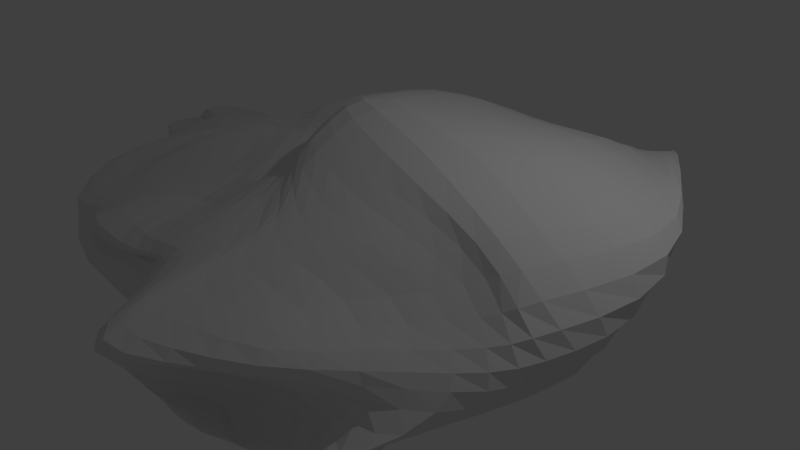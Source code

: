 # Source: Cloud3.blend  (saved by Blender 2.68.0; exported with 4.5.12 LTS)
import bpy
from mathutils import Matrix  # noqa: F401  (used for matrix-valued properties, if any)

bpy.ops.wm.read_factory_settings(use_empty=True)
scene = bpy.context.scene
scene.name = 'Scene'

# ---- collections
col_collection_1 = bpy.data.collections.new('Collection 1'); scene.collection.children.link(col_collection_1)

# ---- materials (node trees are filled in below, after node groups)
mat_material = bpy.data.materials.new('Material')
mat_material.alpha_threshold = 0.0
mat_material.use_transparent_shadow = False
mat_material.roughness = 0.5
mat_material.line_color = (0.0, 0.0, 0.0, 1.0)

# ---- material node trees

# ---- world
world_world = bpy.data.worlds.new('World'); scene.world = world_world
world_world.color = (0.05088, 0.05088, 0.05088)
world_world.use_sun_shadow = False
world_world.sun_shadow_jitter_overblur = 0.0
world_world.cycles.sampling_method = 'MANUAL'
world_world.cycles.sample_map_resolution = 256

# ---- cameras
cam_camera = bpy.data.cameras.new('Camera')
cam_camera.clip_end = 100.0
cam_camera.lens = 35.0
cam_camera.sensor_width = 32.0
cam_camera.sensor_height = 18.0
cam_camera.ortho_scale = 7.314
cam_camera.dof.focus_distance = 0.0
cam_camera.dof.aperture_fstop = 128.0

# ---- lights
light_lamp = bpy.data.lights.new('Lamp', 'POINT')
light_lamp.transmission_factor = 0.0
light_lamp.cutoff_distance = 30.0
light_lamp.energy = 100.0
light_lamp.shadow_buffer_clip_start = 1.001
light_lamp.shadow_soft_size = 0.1
light_lamp.shadow_maximum_resolution = 0.006
light_lamp.use_absolute_resolution = True
light_lamp.cycles.use_multiple_importance_sampling = False

# ---- meshes
me_cube = bpy.data.meshes.new('Cube')
me_cube.from_pydata([(0.7333, 1.667, -0.4076), (1.43, -0.6804, -0.3469), (-1.406, -1.229, -0.235), (-0.6606, 1.991, -0.4115), (1.27, 1.03, 0.4109), (1.395, -1.228, 0.6554), (-1.411, -0.9452, 0.4924), (-0.6896, 0.8666, 0.3223), (0.9734, -0.1746, -0.5196), (0.1896, 2.291, -0.4628), (1.146, 2.189, -0.05672), (0.3303, -0.6948, -0.227), (0.7295, -1.327, 0.05115), (-1.095, -0.5253, -0.3303), (-1.419, -1.023, 0.01053), (-1.0, 1.911, 0.0408), (1.593, -0.4293, 0.366), (0.2379, 1.437, 0.5055), (-0.6738, -1.844, 0.7383), (-1.027, -0.09177, 0.5813), (-0.43, -0.7453, -0.4284), (-0.01829, 0.03005, 1.034), (1.121, -0.718, -0.072), (-0.6805, -1.601, 0.1935), (-1.255, 0.3889, 0.2042), (0.001916, 2.474, 0.1259), (1.265, -0.4521, -0.4458), (-0.1249, 2.103, -0.3912), (0.8229, 1.237, 0.1191), (-0.6513, -1.03, -0.2503), (0.9171, -1.404, 0.3625), (-0.9536, 1.022, -0.4553), (-1.481, -1.056, 0.3118), (-0.9896, 1.611, 0.1402), (1.663, -0.8435, 0.4836), (-0.06249, 0.9071, 0.553), (-0.9022, -1.516, 0.5934), (-0.7955, 0.5148, 0.4457), (1.03, 1.209, -0.4832), (0.7462, 2.088, -0.4888), (1.247, 2.114, -0.282), (1.081, -0.9426, -0.3058), (1.142, -0.6563, -0.1073), (-1.434, -0.944, -0.3165), (-1.483, -1.16, -0.0717), (-0.8594, 2.311, -0.1411), (1.648, 0.1076, 0.3626), (0.6879, 1.183, 0.4068), (0.3684, -1.886, 0.7117), (-1.418, -0.3598, 0.5007), (-0.9158, -0.7299, -0.4989), (0.07118, -0.2647, -0.3182), (-0.04195, 0.5355, -0.5454), (0.06791, -0.9096, -0.4515), (-0.3374, -0.9597, 0.93), (0.2589, 0.4548, 0.7995), (0.8577, -0.4648, 0.8283), (-0.4813, 0.06964, 0.8011), (0.9186, -1.031, -0.02376), (1.438, 0.5218, -0.1126), (0.9746, -0.3174, -0.2952), (1.628, -0.6991, 0.2241), (-1.617, -1.384, 0.1473), (0.08027, -1.339, 0.1324), (0.1771, -0.875, -0.004178), (-0.5897, -1.987, 0.3993), (-1.087, 1.452, 0.05641), (-1.807, -0.324, 0.09483), (-1.193, -0.1592, -0.04664), (-1.395, 0.1875, 0.3702), (-0.5965, 2.415, 0.1181), (0.5801, 2.351, 0.1417), (-0.02377, 1.936, 0.2805), (0.505, 3.407, -0.156), (-0.8304, -0.897, -0.4698), (-0.7625, -0.6463, 0.7198), (1.378, -1.264, 0.2762), (-1.201, -1.74, 0.388), (-1.309, 0.9502, 0.1927), (-0.4051, 2.377, -0.01394), (-0.4125, 0.7856, -0.5871), (0.4731, 0.9114, -0.4665), (0.5898, -0.7869, -0.4642), (0.7984, -1.327, 0.7657), (0.9156, 0.2886, 0.8014), (-0.001023, 0.4429, 0.6683), (1.082, -0.4488, -0.2018), (1.219, 0.6543, -0.3353), (1.497, 0.1602, 0.154), (-1.007, -1.118, -0.01345), (0.7949, -0.8633, -0.05661), (0.1421, -1.653, 0.4197), (-1.162, 1.727, -0.2874), (-1.549, -0.8254, -0.03227), (-1.975, -0.2575, 0.3442), (-0.4427, 1.764, 0.3016), (0.264, 1.99, 0.1508), (1.101, 3.186, -0.2163), (1.376, -0.5605, -0.3955), (-0.4497, 1.986, -0.4294), (1.041, 1.063, 0.2619), (-1.137, -1.227, -0.2514), (1.167, -1.259, 0.5285), (-0.7877, 1.754, -0.4917), (-1.571, -1.018, 0.4339), (-0.84, 1.388, 0.2318), (1.553, -1.101, 0.5839), (-0.3937, 0.7993, 0.4576), (-1.131, -1.19, 0.5212), (-0.7393, 0.7037, 0.3662), (0.8482, 1.474, -0.4516), (0.7513, 2.007, -0.4385), (0.9947, 1.884, -0.3471), (1.324, -0.819, -0.3382), (1.381, -0.5949, -0.2431), (-1.47, -1.069, -0.2805), (-1.439, -1.219, -0.1529), (-0.7746, 2.181, -0.2553), (1.538, 0.7321, 0.404), (1.048, 0.9984, 0.4246), (0.9179, -1.546, 0.7188), (-1.428, -0.6226, 0.4927), (-1.072, -0.6518, -0.4515), (0.5985, -0.1539, -0.427), (0.01369, 1.39, -0.5453), (-0.254, -0.9531, -0.4253), (-0.538, -1.476, 0.8497), (0.2407, 0.8148, 0.6928), (1.374, -0.4768, 0.5883), (-0.2528, 0.07648, 0.9406), (0.8673, -1.231, 0.01589), (1.329, 1.446, -0.101), (1.023, -0.1969, -0.4333), (1.318, -0.754, 0.08478), (-1.538, -1.282, 0.06728), (0.3939, -1.304, 0.08209), (0.2773, -0.7096, -0.06562), (-0.7031, -1.829, 0.2994), (-1.051, 1.671, 0.02837), (-1.633, -0.6353, 0.02516), (-1.2, -0.3453, -0.1676), (-1.327, 0.3611, 0.2714), (-0.8129, 2.249, 0.08039), (0.8857, 2.397, 0.04735), (0.1322, 1.714, 0.3534), (0.2729, 2.93, -0.009479), (1.048, -0.3284, -0.4816), (0.03584, 2.339, -0.4005), (0.8975, 1.737, 0.03385), (-0.1015, -0.7473, -0.2361), (0.7708, -1.494, 0.1863), (-1.093, 0.1115, -0.3716), (-1.374, -1.003, 0.1467), (-1.0, 1.757, 0.08825), (1.666, -0.6601, 0.4019), (0.09823, 1.131, 0.544), (-0.7889, -1.723, 0.6766), (-0.9276, 0.2127, 0.5453), (1.08, 0.5038, -0.5089), (0.5001, 2.152, -0.5032), (1.287, 2.275, -0.1676), (0.7412, -0.8731, -0.2647), (0.8785, -0.9911, -0.0175), (-1.234, -0.8285, -0.3276), (-1.486, -1.085, -0.03393), (-0.9505, 2.261, -0.03752), (1.626, -0.1678, 0.3567), (0.3781, 1.438, 0.4476), (-0.1948, -1.974, 0.7314), (-1.259, -0.2435, 0.5521), (-0.6485, -0.7775, -0.4764), (-0.2814, -0.5409, -0.3548), (-0.2308, -0.2844, -0.483), (0.2775, -0.7699, -0.3861), (-0.165, -0.4147, 1.011), (0.1752, 0.2689, 0.9296), (0.2927, -0.2174, 0.9878), (-0.699, -0.02703, 0.6788), (1.014, -0.9023, -0.03989), (1.343, -0.2878, -0.1097), (1.034, -0.5241, -0.1797), (1.712, -0.5785, 0.2731), (-1.201, -1.515, 0.1811), (-0.2568, -1.485, 0.1768), (-0.2302, -1.255, 0.03971), (-0.6504, -2.015, 0.5626), (-1.162, 0.9015, 0.1726), (-1.568, -0.02562, 0.159), (-1.219, 0.1887, 0.09965), (-1.314, 0.0119, 0.4864), (-0.3177, 2.446, 0.1237), (0.2912, 2.435, 0.1481), (-0.0664, 2.302, 0.2239), (0.4099, 2.888, -0.3053), (-1.236, -0.9516, -0.4065), (-0.3043, -0.8364, -0.4808), (-0.9381, -0.9033, -0.478), (-0.691, -0.9104, -0.3971), (-0.8032, -1.119, 0.6739), (-0.6475, -0.2421, 0.7641), (-0.5189, -0.7764, 0.842), (-1.032, -0.4914, 0.6117), (1.14, -1.381, 0.3224), (1.549, -1.05, 0.2464), (1.044, -1.205, 0.124), (1.652, -1.053, 0.3905), (-1.329, -1.443, 0.3446), (-0.9173, -1.906, 0.3929), (-1.49, -1.579, 0.2408), (-1.076, -1.715, 0.5072), (-1.217, 1.471, 0.1406), (-1.302, 0.4868, 0.2943), (-1.179, 1.334, 0.1228), (-1.192, 0.6892, 0.3273), (-0.6959, 2.327, -0.05566), (0.05361, 2.77, -0.07123), (-0.5186, 2.405, 0.05154), (-0.2385, 2.346, -0.1492), (-0.7265, 0.8013, -0.5453), (-0.1863, 0.7094, -0.5735), (-0.2256, 1.628, -0.5684), (-0.6707, -0.1304, -0.5445), (0.156, 0.6092, -0.4934), (0.8216, 1.242, -0.481), (0.6453, 1.529, -0.5464), (0.1865, 0.2216, -0.3537), (0.324, -0.9492, -0.4545), (0.9895, -0.593, -0.4771), (0.2467, -0.5691, -0.3851), (0.8804, -0.886, -0.4172), (0.5517, -1.669, 0.7581), (0.8685, -0.9404, 0.8067), (1.362, -1.044, 0.6164), (0.121, -1.301, 0.8906), (0.918, -0.06315, 0.8381), (0.7987, 0.6865, 0.6707), (1.414, 0.1414, 0.5819), (0.5144, 0.4143, 0.8694), (-0.2196, 0.2763, 0.7624), (-0.02023, 0.6708, 0.6138), (0.1277, 0.4802, 0.7269), (-0.3407, 0.4382, 0.5779), (1.146, -0.5673, -0.1604), (1.034, -0.4074, -0.2552), (1.239, -0.34, -0.331), (1.008, -0.7456, -0.1124), (1.062, -0.004222, -0.314), (1.251, 1.435, -0.3298), (1.158, 0.9898, -0.4313), (1.338, 0.5432, -0.2146), (1.677, -0.2681, 0.197), (1.186, 0.8036, 0.1423), (1.445, 0.2338, 0.02611), (1.602, 0.1135, 0.2364), (-1.318, -1.216, -0.05802), (-0.4463, -0.9657, 0.01696), (-0.7571, -1.099, -0.1008), (-1.373, -1.229, 0.06063), (0.5543, -0.8746, -0.03649), (1.014, -0.7596, -0.06238), (1.088, -0.8965, -0.1839), (0.3492, -1.053, 0.05783), (-0.2685, -1.896, 0.4272), (0.5765, -1.458, 0.3769), (0.05917, -1.529, 0.265), (0.2442, -1.821, 0.5672), (-0.992, 2.147, -0.2556), (-1.206, 0.8644, -0.1878), (-1.075, 1.387, -0.3883), (-1.194, 1.503, -0.07236), (-1.344, -0.5929, 0.0009833), (-1.583, -1.005, -0.06573), (-1.501, -0.8728, -0.1832), (-1.729, -0.6092, 0.04791), (-1.731, -0.05116, 0.3647), (-1.775, -0.6127, 0.3223), (-1.895, -0.1812, 0.213), (-1.823, -0.293, 0.4246), (-0.6855, 1.682, 0.2174), (-0.2231, 1.827, 0.313), (-0.171, 1.466, 0.4497), (-0.5753, 1.995, 0.1885), (0.1351, 2.131, 0.2095), (0.4821, 1.723, 0.1272), (0.4583, 1.523, 0.1902), (0.3318, 2.173, 0.1666), (0.8394, 3.342, -0.192), (1.258, 2.82, -0.2359), (0.9212, 3.19, 0.01451), (0.9828, 2.498, -0.3667), (-1.196, -1.038, -0.3488), (-1.054, -0.8201, 0.5746), (1.449, -1.194, 0.4675), (-1.304, -1.377, 0.4583), (-1.076, 1.213, 0.2557), (-0.5737, 2.206, -0.1881), (-0.9472, -0.06118, -0.4864), (-0.1416, -0.1071, -0.4004), (0.5799, -0.9143, -0.3972), (-0.07918, -1.69, 0.837), (0.4723, 0.1234, 0.9487), (-0.5108, 0.2459, 0.6502), (0.9921, -0.8959, -0.06642), (1.185, -0.1575, -0.203), (1.732, -0.2363, 0.2569), (-1.469, -1.198, 0.007627), (0.1399, -1.121, 0.04962), (-0.2427, -2.033, 0.5599), (-1.074, 1.837, -0.06958), (-1.443, -0.2688, 0.1188), (-1.591, -0.1477, 0.4693), (-0.7833, 1.871, 0.1359), (0.1514, 2.262, 0.2067), (0.7442, 3.07, -0.3694), (-1.157, -0.8964, -0.4357), (-0.5804, -0.9273, -0.4594), (-0.09768, -0.7294, -0.4133), (-0.6173, -1.323, 0.7747), (-0.4084, -0.2749, 0.9011), (-0.8997, -0.2632, 0.6557), (0.9261, -1.407, 0.1551), (1.19, -1.011, 0.1115), (1.727, -0.8725, 0.3135), (-1.458, -1.392, 0.1835), (-1.111, -1.718, 0.2683), (-0.8987, -1.917, 0.5464), (-1.133, 1.574, 0.07967), (-1.186, 0.7377, 0.2294), (-1.263, 0.3051, 0.428), (-0.7648, 2.338, 0.01559), (-0.1416, 2.561, 0.0191), (0.09602, 2.695, -0.2006), (-0.5394, 1.601, -0.5743), (-0.1091, 1.58, -0.5443), (-0.3649, -0.2258, -0.5272), (0.3169, 1.36, -0.5521), (0.7623, 1.562, -0.507), (0.7483, 0.5567, -0.4323), (-0.04223, -0.8396, -0.3962), (0.679, -0.3928, -0.4537), (1.21, -0.7136, -0.4258), (1.115, -1.372, 0.6963), (1.45, -0.785, 0.5871), (0.2091, -0.7802, 0.9598), (1.381, -0.15, 0.5881), (1.311, 0.5033, 0.5577), (0.4191, 0.8669, 0.7183), (-0.01843, 0.2901, 0.8645), (0.1165, 0.7559, 0.6468), (-0.3555, 0.5977, 0.5215), (1.331, -0.4629, -0.2896), (1.113, -0.2747, -0.3822), (1.023, -0.6712, -0.1494), (1.1, 0.1562, -0.4393), (1.096, 1.4, -0.3991), (1.329, 1.43, -0.2144), (1.481, -0.3259, 0.05063), (1.217, 1.183, 0.02261), (1.374, 0.7745, 0.2573), (-1.161, -1.272, -0.1405), (-0.2551, -0.8126, -0.0537), (-0.8633, -1.283, 0.05837), (0.7433, -0.8567, -0.1295), (1.302, -0.7466, -0.2097), (0.6086, -1.032, 0.03413), (-0.3425, -1.722, 0.3132), (0.4519, -1.466, 0.2068), (0.7199, -1.487, 0.5567), (-0.8959, 2.012, -0.3836), (-1.23, 0.4502, -0.2626), (-1.232, 1.052, 0.01004), (-1.309, -0.7082, -0.1626), (-1.552, -1.045, -0.1742), (-1.667, -0.8656, -0.0256), (-1.696, 0.03905, 0.2348), (-1.632, -0.5048, 0.1747), (-1.76, -0.6135, 0.4175), (-0.4686, 1.371, 0.3426), (-0.01694, 1.63, 0.4357), (-0.3207, 2.235, 0.215), (0.266, 1.766, 0.2463), (0.7225, 1.194, 0.2261), (0.5527, 2.005, 0.09776), (0.6057, 2.949, 0.01829), (1.201, 3.003, -0.07143), (1.025, 2.15, -0.3317), (1.41, -0.6272, -0.3688), (-0.5805, 1.984, -0.4248), (1.18, 1.05, 0.3479), (-1.306, -1.245, -0.2436), (1.318, -1.224, 0.6043), (-0.7138, 1.906, -0.4576), (-1.506, -0.979, 0.4706), (-0.7513, 1.198, 0.2805), (1.485, -1.182, 0.6309), (-0.5705, 0.8316, 0.3785), (-1.285, -1.045, 0.503), (-0.719, 0.8044, 0.3373), (0.7616, 1.563, -0.4293), (0.7248, 1.889, -0.4186), (0.8346, 1.695, -0.3782), (1.399, -0.7415, -0.347), (1.428, -0.6436, -0.3072), (-1.442, -1.161, -0.2559), (-1.423, -1.233, -0.2002), (-0.7088, 2.073, -0.3392), (1.402, 0.9597, 0.4185), (1.184, 1.026, 0.4257), (1.211, -1.35, 0.6934), (-1.419, -0.802, 0.4945), (-1.083, -0.5989, -0.4007), (0.8257, -0.1607, -0.4936), (0.08306, 1.768, -0.5162), (-0.3885, -0.8816, -0.4182), (-0.6197, -1.682, 0.8027), (0.2418, 1.04, 0.6062), (1.512, -0.4389, 0.4644), (-0.1317, 0.06604, 0.9999), (0.8252, -1.301, 0.03545), (1.245, 1.905, -0.0858), (1.031, -0.1825, -0.4935), (1.193, -0.7558, 0.0004454), (-1.44, -1.181, 0.03113), (0.5736, -1.32, 0.06501), (0.3047, -0.6887, -0.1385), (-0.7404, -1.724, 0.2572), (-1.041, 1.773, 0.0328), (-1.496, -0.8279, 0.008237), (-1.145, -0.4327, -0.246), (-1.284, 0.3988, 0.2374), (-0.9182, 2.03, 0.05738), (1.024, 2.334, -0.01056), (0.2029, 1.612, 0.417), (0.1153, 2.725, 0.06016), (0.9748, -0.2664, -0.5026), (0.09664, 2.332, -0.4302), (1.019, 2.04, -0.009367), (0.1248, -0.6784, -0.227), (0.7259, -1.445, 0.1092), (-1.092, -0.249, -0.3453), (-1.384, -1.002, 0.06828), (-0.9998, 1.822, 0.06701), (1.623, -0.5586, 0.3784), (0.1673, 1.345, 0.528), (-0.7581, -1.783, 0.7134), (-0.9701, 0.04963, 0.5727), (1.029, 0.02093, -0.5206), (0.3304, 2.224, -0.4888), (1.24, 2.213, -0.1086), (0.5366, -0.7762, -0.2424), (0.7838, -1.171, 0.01288), (-1.141, -0.7163, -0.3265), (-1.458, -1.053, -0.02006), (-0.9851, 2.146, 0.006499), (1.598, -0.2928, 0.3597), (0.3014, 1.47, 0.4771), (-0.477, -1.917, 0.7432), (-1.131, -0.1875, 0.5734), (-0.5239, -0.7787, -0.4543), (-0.3643, -0.6645, -0.3944), (-0.3606, -0.5419, -0.4513), (0.3268, -0.7223, -0.3141), (-0.09734, -0.1678, 1.036), (0.07889, 0.1714, 0.9958), (0.1104, -0.06687, 1.03), (-0.8549, -0.07603, 0.627), (1.056, -0.8363, -0.0516), (1.227, -0.5264, -0.09451), (1.078, -0.6345, -0.1295), (1.659, -0.4849, 0.3039), (-0.9303, -1.578, 0.1896), (-0.4566, -1.565, 0.1888), (-0.4941, -1.445, 0.11), (-0.6844, -1.958, 0.6543), (-1.192, 0.6172, 0.2044), (-1.386, 0.1675, 0.185), (-1.24, 0.321, 0.1599), (-1.188, -0.05796, 0.5362), (-0.1578, 2.441, 0.1231), (0.1519, 2.463, 0.1351), (-0.05288, 2.372, 0.1821), (0.3038, 2.568, -0.3866), (-1.357, -0.9606, -0.3644), (-0.09648, -0.8568, -0.4661), (-0.9515, -0.861, -0.4839), (-0.7561, -0.8899, -0.4452), (-0.8323, -1.338, 0.6361), (-0.5723, -0.0748, 0.7883), (-0.4386, -0.84, 0.8984), (-0.8904, -0.5648, 0.6657), (1.033, -1.401, 0.3465), (1.589, -0.892, 0.2349), (0.9403, -1.13, 0.0448), (1.538, -1.196, 0.3391), (-1.389, -1.26, 0.3226), (-0.7497, -1.959, 0.3923), (-1.598, -1.474, 0.1895), (-1.126, -1.749, 0.4556), (-1.119, 1.553, 0.1324), (-1.32, 0.3271, 0.3423), (-1.109, 1.401, 0.09357), (-1.295, 0.8274, 0.2571), (-0.7892, 2.326, -0.09424), (0.2937, 2.95, -0.1178), (-0.5674, 2.421, 0.08317), (-0.3297, 2.379, -0.06734), (-0.8552, 0.8466, -0.5017), (-0.1123, 0.5947, -0.5617), (-0.156, 1.85, -0.4998), (-0.5309, 0.2343, -0.567), (0.0429, 0.54, -0.5205), (0.9411, 1.244, -0.4883), (0.6842, 1.876, -0.5345), (0.3261, 0.6104, -0.4049), (0.2044, -0.9532, -0.4483), (1.161, -0.5201, -0.472), (0.126, -0.4298, -0.3392), (0.7476, -0.8454, -0.4549), (0.4449, -1.807, 0.7479), (0.8584, -0.7037, 0.8206), (1.547, -0.905, 0.5436), (0.4526, -1.373, 0.8343), (0.8823, -0.2485, 0.835), (0.742, 0.8501, 0.5485), (1.579, 0.1072, 0.4638), (0.6919, 0.3609, 0.8603), (-0.3629, 0.1866, 0.7938), (-0.04753, 0.787, 0.5881), (0.1799, 0.4698, 0.7603), (-0.1443, 0.4278, 0.6315), (1.157, -0.6162, -0.1356), (0.9974, -0.3847, -0.2792), (1.287, -0.3829, -0.3963), (1.041, -0.5865, -0.1518), (0.996, -0.1959, -0.305), (1.242, 1.894, -0.3089), (1.105, 1.104, -0.4631), (1.269, 0.5679, -0.273), (1.67, -0.4848, 0.2133), (1.007, 1.029, 0.1299), (1.445, 0.4174, -0.04746), (1.55, 0.112, 0.1981), (-1.409, -1.207, -0.06784), (-0.1185, -0.9099, 0.0103), (-0.6871, -1.075, -0.169), (-1.184, -1.159, 0.02164), (0.3986, -0.8667, -0.02082), (1.096, -0.702, -0.0804), (1.12, -0.9334, -0.2455), (0.5689, -0.9293, 0.007607), (-0.4354, -1.969, 0.4134), (0.7662, -1.416, 0.3686), (0.04548, -1.449, 0.1905), (0.1895, -1.731, 0.4924), (-0.9203, 2.253, -0.199), (-1.189, 0.2418, -0.1132), (-1.027, 1.18, -0.417), (-1.201, 1.586, -0.1815), (-1.245, -0.4212, -0.007899), (-1.544, -1.087, -0.07149), (-1.478, -0.9061, -0.2573), (-1.633, -0.7425, 0.01907), (-1.54, 0.05994, 0.374), (-1.612, -0.8338, 0.313), (-1.839, -0.2244, 0.1462), (-1.938, -0.2863, 0.3908), (-0.8373, 1.65, 0.1703), (-0.1199, 1.847, 0.3024), (-0.09, 1.121, 0.5075), (-0.5299, 1.86, 0.2364), (0.06289, 2.087, 0.247), (0.6426, 1.547, 0.1197), (0.5968, 1.331, 0.2783), (0.2732, 2.094, 0.1611), (0.6843, 3.428, -0.1783), (1.264, 2.401, -0.2556), (0.7563, 2.675, 0.09756), (1.076, 3.001, -0.3037), (1.333, -0.5048, -0.4223), (-0.2801, 2.002, -0.4136), (0.9053, 1.093, 0.1821), (-0.9149, -1.155, -0.2536), (1.023, -1.326, 0.4474), (-0.8631, 1.468, -0.4892), (-1.553, -1.05, 0.3811), (-0.931, 1.519, 0.1824), (1.614, -0.9759, 0.5327), (-0.2094, 0.841, 0.5215), (-1.0, -1.358, 0.5528), (-0.7565, 0.6246, 0.4011), (0.9484, 1.354, -0.4692), (0.7714, 2.048, -0.4643), (1.142, 2.035, -0.319), (1.215, -0.8945, -0.3234), (1.279, -0.587, -0.1721), (-1.473, -0.9958, -0.3017), (-1.461, -1.194, -0.1075), (-0.8224, 2.27, -0.1911), (1.62, 0.3394, 0.3797), (0.8808, 1.064, 0.4122), (0.6304, -1.738, 0.719), (-1.433, -0.4686, 0.4918), (-1.018, -0.6938, -0.4847), (0.3298, -0.1817, -0.3564), (-0.01363, 0.8749, -0.5554), (-0.08504, -0.9591, -0.4431), (-0.4412, -1.23, 0.8893), (0.2504, 0.6189, 0.7517), (1.151, -0.4952, 0.7153), (-0.3751, 0.08232, 0.8708), (0.8879, -1.13, -0.00563), (1.399, 1.037, -0.1084), (0.9917, -0.2401, -0.363), (1.48, -0.7303, 0.1655), (-1.63, -1.339, 0.1106), (0.2301, -1.307, 0.1053), (0.2488, -0.7659, -0.02123), (-0.6324, -1.92, 0.3412), (-1.059, 1.569, 0.03054), (-1.761, -0.468, 0.0572), (-1.212, -0.2677, -0.1062), (-1.37, 0.2853, 0.3156), (-0.7072, 2.336, 0.1027), (0.7356, 2.437, 0.1035), (0.04612, 1.791, 0.311), (0.4239, 3.333, -0.08212), (1.16, -0.3911, -0.4644), (-0.02524, 2.283, -0.385), (0.8226, 1.537, 0.07301), (-0.3672, -0.8799, -0.2441), (0.8386, -1.47, 0.2737), (-1.046, 0.6213, -0.4102), (-1.41, -1.031, 0.2313), (-1.005, 1.685, 0.1101), (1.683, -0.7426, 0.4384), (0.0308, 1.022, 0.5555), (-0.8314, -1.639, 0.6355), (-0.8629, 0.3725, 0.4991), (1.079, 0.9524, -0.4955), (0.6526, 2.094, -0.5035), (1.293, 2.242, -0.2291), (0.9247, -0.937, -0.2863), (1.003, -0.8038, -0.05513), (-1.346, -0.895, -0.325), (-1.494, -1.121, -0.04806), (-0.9037, 2.299, -0.08954), (1.647, -0.04513, 0.3566), (0.5069, 1.327, 0.4204), (0.09864, -1.97, 0.7166), (-1.362, -0.2909, 0.5235), (-0.7852, -0.7583, -0.4941), (-0.1376, -0.3963, -0.3226), (-0.1127, 0.0325, -0.5177), (0.1884, -0.8363, -0.4338), (-0.2418, -0.6843, 0.9724), (0.2393, 0.3482, 0.8586), (0.5522, -0.3674, 0.9194), (-0.5788, 0.02887, 0.7372), (0.9662, -0.9567, -0.03385), (1.422, -0.003674, -0.1143), (0.992, -0.4147, -0.2336), (1.71, -0.6544, 0.2549), (-1.456, -1.443, 0.1692), (-0.07792, -1.4, 0.1576), (0.01646, -1.049, 0.006126), (-0.6026, -2.021, 0.4752), (-1.127, 1.269, 0.1126), (-1.733, -0.1847, 0.1295), (-1.193, 0.00692, 0.026), (-1.382, 0.09348, 0.4297), (-0.4672, 2.44, 0.1237), (0.4313, 2.381, 0.1544), (-0.05872, 2.157, 0.2542), (0.4901, 3.287, -0.2295), (-1.061, -0.9285, -0.4425), (-0.5606, -0.8592, -0.4834), (-0.8946, -0.9076, -0.4766), (-0.6528, -0.9658, -0.3298), (-0.7893, -0.8806, 0.7012), (-0.7131, -0.4317, 0.7389), (-0.6314, -0.7215, 0.7782), (-1.208, -0.4245, 0.555), (1.258, -1.334, 0.2977), (1.48, -1.172, 0.2593), (1.203, -1.256, 0.203), (1.699, -0.9046, 0.4356), (-1.278, -1.607, 0.3702), (-1.076, -1.836, 0.3939), (-1.335, -1.68, 0.3105), (-0.9982, -1.639, 0.5506), (-1.28, 1.312, 0.1599), (-1.309, 0.6751, 0.24), (-1.257, 1.181, 0.1502), (-1.014, 0.5889, 0.3883), (-0.5715, 2.343, -0.02509), (-0.1911, 2.505, -0.03159), (-0.4644, 2.392, 0.02223), (-0.158, 2.357, -0.2634), (-0.5697, 0.8124, -0.5755), (-0.2828, 0.7579, -0.5839), (-0.3124, 1.33, -0.5936), (-0.8143, -0.472, -0.5213), (0.301, 0.7847, -0.4742), (0.658, 1.131, -0.4704), (0.5847, 1.286, -0.5201), (0.09242, -0.06553, -0.3237), (0.4421, -0.886, -0.4604), (0.7829, -0.6834, -0.4704), (0.4123, -0.6936, -0.4371), (0.9943, -0.9208, -0.364), (0.6831, -1.502, 0.7587), (0.859, -1.147, 0.7848), (1.112, -1.2, 0.6921), (-0.1512, -1.135, 0.9264), (0.9342, 0.103, 0.8284), (0.8647, 0.501, 0.753), (1.176, 0.211, 0.7007), (0.3712, 0.4417, 0.841), (-0.08297, 0.3534, 0.7144), (0.008995, 0.5527, 0.6365), (0.08011, 0.4691, 0.6978), (-0.5642, 0.4677, 0.5109), (1.115, -0.5051, -0.181), (1.06, -0.4184, -0.2273), (1.156, -0.359, -0.263), (0.9583, -0.9004, -0.07437), (1.147, 0.3535, -0.3249), (1.252, 1.115, -0.3387), (1.188, 0.7579, -0.3895), (1.402, 0.5348, -0.1645), (1.616, -0.06544, 0.1734), (1.35, 0.5372, 0.1472), (1.46, 0.1747, 0.09556), (1.642, 0.1146, 0.2872), (-1.191, -1.184, -0.03933), (-0.7541, -1.037, 0.009087), (-0.8636, -1.107, -0.05112), (-1.534, -1.304, 0.1037), (0.6788, -0.8796, -0.04983), (0.9089, -0.8197, -0.0573), (0.9766, -0.8609, -0.1217), (0.1809, -1.201, 0.09328), (-0.07393, -1.782, 0.4313), (0.3634, -1.538, 0.3967), (0.09814, -1.591, 0.3437), (0.3048, -1.887, 0.6455), (-1.08, 1.999, -0.2896), (-1.207, 1.275, -0.25), (-1.116, 1.665, -0.3541), (-1.133, 1.486, 0.006146), (-1.459, -0.7187, -0.01105), (-1.589, -0.919, -0.05227), (-1.514, -0.8557, -0.1035), (-1.785, -0.46, 0.06582), (-1.9, -0.1473, 0.3539), (-1.921, -0.4135, 0.3336), (-1.951, -0.2047, 0.2827), (-1.637, -0.3125, 0.4573), (-0.5562, 1.722, 0.2666), (-0.3321, 1.798, 0.3148), (-0.3085, 1.648, 0.3779), (-0.5974, 2.283, 0.1521), (0.1967, 2.071, 0.1758), (0.3561, 1.847, 0.136), (0.3287, 1.797, 0.1525), (0.4316, 2.226, 0.1611), (0.9787, 3.263, -0.2049), (1.2, 3.087, -0.2249), (1.045, 3.252, -0.1013), (0.8551, 2.216, -0.4267), (-1.36, -1.064, -0.3176), (-0.973, -0.9879, -0.3751), (-1.228, -0.9766, -0.3829), (-1.162, -1.136, -0.3041), (-1.07, -1.015, 0.5491), (-1.051, -0.6411, 0.5947), (-0.9203, -0.9694, 0.6224), (-1.226, -0.7004, 0.5325), (1.324, -1.225, 0.5019), (1.561, -1.133, 0.4301), (1.289, -1.303, 0.4012), (1.563, -1.106, 0.5255), (-1.442, -1.199, 0.4428), (-1.179, -1.556, 0.4821), (-1.32, -1.42, 0.4111), (-1.23, -1.308, 0.4921), (-0.9776, 1.357, 0.2315), (-1.141, 0.9389, 0.2874), (-1.183, 1.402, 0.1961), (-0.9158, 0.9136, 0.3086), (-0.6927, 2.198, -0.215), (-0.4143, 2.229, -0.1628), (-0.6465, 2.285, -0.1066), (-0.4924, 2.104, -0.3045), (-1.021, -0.01671, -0.4346), (-0.8307, -0.09352, -0.525), (-0.8431, 0.2945, -0.5124), (-1.023, -0.3888, -0.4667), (-0.2, -0.2247, -0.4457), (-0.01868, 0.06689, -0.364), (0.01314, 0.1955, -0.4445), (-0.2555, -0.3318, -0.3689), (0.4309, -0.8523, -0.3861), (0.7245, -0.9272, -0.409), (0.4647, -0.9398, -0.4404), (0.6754, -0.8891, -0.3352), (-0.1514, -1.85, 0.7964), (0.02162, -1.507, 0.8633), (0.2442, -1.726, 0.7978), (-0.3636, -1.587, 0.8572), (0.3826, -0.01892, 0.9755), (0.5204, 0.2472, 0.9128), (0.6788, 0.02145, 0.9151), (0.3048, 0.2146, 0.9489), (-0.6067, 0.1142, 0.6712), (-0.4106, 0.3517, 0.616), (-0.3467, 0.2614, 0.7065), (-0.7116, 0.2253, 0.5962), (0.956, -0.9541, -0.04254), (1.003, -0.8186, -0.09009), (1.064, -0.7145, -0.107), (0.9203, -1.076, -0.03042), (1.093, -0.3549, -0.1931), (1.278, 0.07012, -0.2092), (1.103, -0.09775, -0.2528), (1.273, -0.2262, -0.1611), (1.727, -0.4053, 0.2657), (1.688, -0.06827, 0.244), (1.733, -0.2553, 0.2339), (1.689, -0.1995, 0.2913), (-1.458, -1.16, -0.0184), (-1.463, -1.213, 0.03772), (-1.401, -1.194, -0.02338), (-1.517, -1.23, 0.03488), (-0.008071, -1.19, 0.04168), (0.2476, -1.073, 0.05662), (0.3698, -0.9619, 0.003943), (-0.08699, -1.312, 0.1073), (-0.4661, -2.044, 0.561), (-6.338e-05, -1.958, 0.5638), (-0.2506, -1.975, 0.4877), (-0.2244, -2.038, 0.6459), (-1.016, 2.1, -0.05476), (-1.135, 1.68, -0.07964), (-1.048, 2.085, -0.1602), (-1.061, 1.712, -0.008488), (-1.294, -0.06158, 0.121), (-1.614, -0.4501, 0.09158), (-1.381, -0.4474, 0.07113), (-1.508, -0.1222, 0.1423), (-1.427, -0.08358, 0.4852), (-1.741, -0.2064, 0.4458), (-1.687, -0.1045, 0.4231), (-1.441, -0.1968, 0.5092), (-0.8946, 1.822, 0.1082), (-0.6813, 1.915, 0.1647), (-0.751, 1.778, 0.1705), (-0.8049, 1.996, 0.1081), (0.04829, 2.287, 0.2179), (0.2439, 2.224, 0.1902), (0.1279, 2.195, 0.2128), (0.1996, 2.33, 0.1847), (0.5761, 3.107, -0.3454), (0.8884, 2.889, -0.3764), (0.8265, 3.262, -0.2888), (0.6255, 2.469, -0.4411), (-1.205, -0.8766, -0.3899), (-1.07, -0.9002, -0.4652), (-1.111, -0.8143, -0.4429), (-1.207, -0.9338, -0.4235), (-0.7682, -0.9118, -0.4743), (-0.4008, -0.9469, -0.4416), (-0.6638, -0.8962, -0.46), (-0.4456, -0.9003, -0.4725), (-0.377, -0.8117, -0.4119), (0.1119, -0.7144, -0.4), (-0.1826, -0.7687, -0.4638), (-0.06803, -0.7272, -0.3343), (-0.6943, -1.549, 0.7301), (-0.5644, -1.057, 0.8112), (-0.5923, -1.39, 0.8189), (-0.6917, -1.24, 0.7248), (-0.4676, -0.51, 0.8708), (-0.34, -0.07854, 0.929), (-0.2889, -0.3156, 0.9699), (-0.5313, -0.2543, 0.828), (-0.981, -0.369, 0.632), (-0.7996, -0.1542, 0.6733), (-0.762, -0.2472, 0.7086), (-1.071, -0.2678, 0.6021), (0.8646, -1.473, 0.1729), (0.9794, -1.309, 0.1378), (0.867, -1.346, 0.07933), (1.02, -1.416, 0.2375), (1.12, -1.108, 0.1164), (1.248, -0.9004, 0.1014), (1.065, -0.9685, 0.03084), (1.369, -1.043, 0.188), (1.709, -0.9701, 0.3498), (1.717, -0.741, 0.2875), (1.677, -0.9973, 0.2845), (1.712, -0.7306, 0.3487), (-1.383, -1.228, 0.1579), (-1.523, -1.502, 0.2149), (-1.518, -1.338, 0.1156), (-1.381, -1.435, 0.2644), (-1.333, -1.646, 0.2567), (-0.8945, -1.788, 0.2824), (-1.199, -1.611, 0.2295), (-0.9963, -1.826, 0.321), (-0.9885, -1.835, 0.5289), (-0.7906, -1.972, 0.5581), (-0.8977, -1.938, 0.4718), (-0.8668, -1.845, 0.6147), (-1.081, 1.671, 0.07926), (-1.165, 1.466, 0.09156), (-1.078, 1.625, 0.0562), (-1.19, 1.522, 0.1034), (-1.181, 1.098, 0.1743), (-1.226, 0.5331, 0.265), (-1.153, 0.8192, 0.2091), (-1.243, 0.5938, 0.2524), (-1.237, 0.4911, 0.3775), (-1.274, 0.1442, 0.4669), (-1.321, 0.3906, 0.3577), (-1.124, 0.2375, 0.4914), (-0.8655, 2.309, -0.01374), (-0.6534, 2.368, 0.04131), (-0.7961, 2.342, 0.04885), (-0.7317, 2.338, -0.01825), (-0.3459, 2.443, 0.04118), (0.0716, 2.758, -0.001672), (-0.2498, 2.468, 0.06929), (-0.02775, 2.732, -0.02519), (-0.0677, 2.594, -0.1622), (0.2532, 2.745, -0.2532), (0.08951, 2.776, -0.1268), (0.08105, 2.56, -0.2967), (-0.6868, 1.636, -0.5412), (-0.3668, 1.631, -0.5813), (-0.4747, 1.837, -0.5261), (-0.6229, 1.169, -0.5739), (-0.1481, 1.618, -0.5529), (-0.06574, 1.467, -0.543), (-0.03904, 1.877, -0.4866), (-0.1524, 1.227, -0.573), (-0.5024, -0.1734, -0.5429), (-0.2771, -0.275, -0.5076), (-0.247, 0.1406, -0.554), (-0.5261, -0.5446, -0.5004), (0.1441, 1.349, -0.5483), (0.4988, 1.444, -0.5537), (0.3936, 1.68, -0.5425), (0.2525, 0.9397, -0.5334), (0.7298, 1.556, -0.5299), (0.7846, 1.51, -0.4798), (0.7268, 1.86, -0.4852), (0.8058, 1.392, -0.5027), (0.4645, 0.4512, -0.379), (0.9618, 0.5441, -0.4862), (0.8026, 0.9943, -0.4535), (0.6656, 0.06771, -0.4247), (-0.1439, -0.9226, -0.4108), (0.08302, -0.7098, -0.3836), (-0.2026, -0.7128, -0.3638), (0.1487, -0.9197, -0.4354), (0.4519, -0.4596, -0.4119), (0.8914, -0.3577, -0.4834), (0.5967, -0.2845, -0.4357), (0.8268, -0.5017, -0.4737), (1.052, -0.8056, -0.4228), (1.321, -0.6312, -0.4194), (1.119, -0.6572, -0.4588), (1.276, -0.776, -0.3846), (1.012, -1.493, 0.7285), (1.24, -1.208, 0.6527), (1.381, -1.204, 0.6446), (0.8351, -1.54, 0.7291), (1.438, -0.9089, 0.5948), (1.415, -0.6425, 0.587), (1.591, -0.6931, 0.4815), (1.205, -0.8823, 0.7016), (0.1832, -1.061, 0.9255), (0.2354, -0.4808, 0.9819), (0.5123, -0.9124, 0.8928), (-0.00871, -0.5867, 1.005), (1.363, -0.3054, 0.5885), (1.405, -0.0116, 0.586), (1.531, -0.1586, 0.4591), (1.167, -0.119, 0.722), (1.388, 0.3239, 0.576), (1.189, 0.7159, 0.5088), (1.48, 0.5591, 0.4839), (1.065, 0.5788, 0.6201), (0.4697, 0.6428, 0.8105), (0.3923, 1.072, 0.5891), (0.5743, 0.7979, 0.7053), (0.319, 0.8628, 0.7108), (-0.1409, 0.1953, 0.9198), (0.08033, 0.3778, 0.7918), (0.07381, 0.2873, 0.9011), (-0.1142, 0.2873, 0.8172), (0.1296, 0.6093, 0.6829), (0.1081, 0.906, 0.6004), (0.1717, 0.7769, 0.6696), (0.06451, 0.7227, 0.6307), (-0.3287, 0.5166, 0.5467), (-0.3824, 0.6898, 0.4944), (-0.166, 0.621, 0.581), (-0.5527, 0.6215, 0.4419), (1.366, -0.5288, -0.2661), (1.287, -0.3974, -0.3106), (1.378, -0.4989, -0.3502), (1.243, -0.4806, -0.2237), (1.181, -0.2989, -0.3543), (1.049, -0.2516, -0.4117), (1.118, -0.2924, -0.4439), (1.071, -0.3114, -0.3157), (1.017, -0.6991, -0.1322), (1.02, -0.6261, -0.165), (1.023, -0.5349, -0.2006), (1.014, -0.8002, -0.09809), (1.05, -0.08429, -0.4408), (1.14, 0.5728, -0.4363), (1.116, 0.3708, -0.4885), (1.068, 0.05551, -0.3784), (1.144, 1.242, -0.4195), (1.032, 1.615, -0.3727), (0.9677, 1.428, -0.4246), (1.19, 1.436, -0.3707), (1.349, 1.069, -0.2184), (1.305, 1.939, -0.1976), (1.296, 1.427, -0.2748), (1.346, 1.45, -0.1566), (1.408, -0.5589, 0.06672), (1.496, -0.08223, 0.03625), (1.403, -0.3243, -0.03661), (1.581, -0.2972, 0.1337), (1.346, 0.7046, 0.02295), (1.068, 1.493, 0.02309), (1.278, 1.311, -0.04093), (1.176, 0.9365, 0.08359), (1.5, 0.3494, 0.243), (1.215, 0.9659, 0.2654), (1.259, 0.7557, 0.1989), (1.486, 0.7855, 0.3256), (-1.318, -1.268, -0.147), (-0.9728, -1.215, -0.126), (-1.133, -1.271, -0.1942), (-1.23, -1.249, -0.09588), (-0.515, -0.9499, -0.07259), (0.01252, -0.723, -0.05044), (-0.1766, -0.7751, -0.1352), (-0.3326, -0.8685, -0.004212), (-1.165, -1.255, 0.06692), (-0.5296, -1.288, 0.04607), (-0.6287, -1.118, 0.02903), (-1.081, -1.414, 0.1157), (0.5235, -0.7707, -0.0955), (0.9325, -0.9081, -0.1605), (0.7655, -0.8645, -0.1935), (0.6755, -0.852, -0.07819), (1.21, -0.832, -0.1984), (1.361, -0.6655, -0.2244), (1.341, -0.8018, -0.2807), (1.189, -0.7164, -0.1339), (0.4679, -1.044, 0.05079), (0.7562, -1.015, 0.009339), (0.806, -0.879, -0.003477), (0.4645, -1.177, 0.05543), (-0.525, -1.806, 0.3122), (-0.1447, -1.617, 0.2964), (-0.3376, -1.618, 0.2481), (-0.306, -1.813, 0.3712), (0.2586, -1.477, 0.231), (0.6298, -1.483, 0.1948), (0.3969, -1.409, 0.1328), (0.5192, -1.473, 0.2912), (0.4817, -1.655, 0.5644), (0.959, -1.345, 0.5458), (0.6383, -1.456, 0.4636), (0.8184, -1.532, 0.6518), (-0.8366, 2.123, -0.32), (-0.9703, 1.807, -0.4108), (-0.8521, 1.879, -0.4366), (-0.9378, 2.109, -0.3288), (-1.182, 0.988, -0.3299), (-1.218, -0.006433, -0.205), (-1.178, 0.2566, -0.3082), (-1.227, 0.7259, -0.2334), (-1.23, 1.327, -0.03923), (-1.214, 0.5246, 0.05988), (-1.216, 0.9646, -0.09956), (-1.205, 1.058, 0.1062), (-1.228, -0.576, -0.1558), (-1.414, -0.7946, -0.175), (-1.269, -0.7623, -0.2493), (-1.332, -0.6676, -0.07842), (-1.547, -0.9548, -0.1825), (-1.516, -1.139, -0.1628), (-1.529, -1.06, -0.2331), (-1.562, -1.03, -0.1139), (-1.74, -0.7448, 0.004393), (-1.565, -0.9809, -0.03731), (-1.629, -0.9513, -0.03788), (-1.666, -0.7545, -0.01199), (-1.497, 0.1889, 0.2553), (-1.85, -0.07612, 0.2221), (-1.634, 0.02672, 0.1871), (-1.733, 0.007854, 0.2982), (-1.806, -0.3168, 0.1975), (-1.464, -0.7434, 0.1536), (-1.611, -0.5396, 0.09251), (-1.7, -0.5462, 0.2542), (-1.821, -0.4305, 0.4149), (-1.675, -0.818, 0.4258), (-1.808, -0.6346, 0.3762), (-1.621, -0.5975, 0.4542), (-0.6627, 1.397, 0.2736), (-0.2971, 1.409, 0.4094), (-0.4098, 1.015, 0.4056), (-0.5781, 1.563, 0.2768), (-0.08659, 1.569, 0.4553), (0.05669, 1.678, 0.4008), (0.06228, 1.466, 0.4892), (-0.1259, 1.735, 0.3757), (-0.4528, 2.063, 0.2041), (-0.1904, 2.272, 0.2226), (-0.2853, 1.95, 0.2588), (-0.3363, 2.393, 0.1729), (0.2005, 1.726, 0.2984), (0.3487, 1.784, 0.2069), (0.3396, 1.595, 0.3261), (0.1861, 1.992, 0.2128), (0.5859, 1.303, 0.2004), (0.8746, 1.124, 0.2491), (0.8958, 1.109, 0.3206), (0.5692, 1.349, 0.1616), (0.4287, 2.104, 0.1348), (0.7151, 1.908, 0.06098), (0.4787, 1.896, 0.111), (0.6963, 2.153, 0.07768), (0.4499, 2.916, 0.0005808), (0.7593, 3.187, 0.0267), (0.4338, 2.728, 0.09539), (0.7595, 3.313, -0.08365), (1.08, 3.105, -0.02067), (1.263, 2.805, -0.1242), (1.069, 2.549, -0.0001873), (1.268, 3.044, -0.1581), (1.024, 2.325, -0.3473), (1.002, 2.057, -0.3315), (1.17, 2.414, -0.2901), (0.8632, 2.065, -0.3809), (-1.331, -1.162, -0.2833), (-1.238, -0.8834, 0.5201), (1.464, -1.165, 0.5687), (-1.378, -1.141, 0.4781), (-0.85, 1.129, 0.2815), (-0.6195, 2.092, -0.3184), (-1.056, -0.3344, -0.4143), (-0.3205, -0.4608, -0.4138), (0.5012, -0.8062, -0.3201), (-0.4372, -1.771, 0.8116), (0.2081, 0.1015, 1.0), (-0.7798, 0.07104, 0.6192), (0.8773, -1.14, -0.007873), (1.164, -0.4496, -0.1486), (1.671, -0.3393, 0.2964), (-1.455, -1.164, 0.0008182), (-0.2647, -1.391, 0.1082), (-0.4856, -2.012, 0.6537), (-1.035, 1.894, -0.002214), (-1.339, 0.08391, 0.1584), (-1.295, -0.1463, 0.5298), (-0.9103, 1.899, 0.08439), (0.07875, 2.357, 0.184), (0.4568, 2.568, -0.4219), (-1.293, -0.9293, -0.3796), (-0.6728, -0.8971, -0.4814), (-0.3451, -0.8375, -0.3362), (-0.745, -1.464, 0.6837), (-0.5876, -0.4737, 0.8005), (-1.159, -0.3379, 0.5764), (0.9375, -1.459, 0.2585), (1.295, -1.158, 0.194), (1.723, -0.8149, 0.3896), (-1.37, -1.254, 0.2414), (-1.191, -1.758, 0.3183), (-0.9253, -1.761, 0.5836), (-1.111, 1.613, 0.1004), (-1.25, 0.848, 0.1982), (-1.076, 0.4132, 0.4422), (-0.8256, 2.327, -0.05379), (-0.2634, 2.477, 0.007161), (-0.0251, 2.516, -0.2675), (-0.7641, 1.214, -0.5351), (-0.2155, 1.312, -0.5837), (-0.6633, -0.5097, -0.5181), (0.1014, 0.856, -0.5437), (0.7154, 1.372, -0.5124), (0.3743, 0.04741, -0.3572), (0.04023, -0.9659, -0.4368), (0.608, -0.5836, -0.4524), (1.145, -0.8593, -0.3757), (0.7188, -1.673, 0.7414), (1.19, -1.044, 0.6923), (-0.06416, -0.8721, 0.967), (1.148, -0.2972, 0.7195), (1.136, 0.4039, 0.6726), (0.3465, 0.643, 0.7876), (-0.2553, 0.1978, 0.8596), (0.08672, 0.591, 0.6591), (-0.5419, 0.5503, 0.4725), (1.273, -0.5365, -0.1989), (1.116, -0.3251, -0.287), (0.9873, -0.8404, -0.08803), (1.012, -0.1325, -0.3727), (1.207, 1.156, -0.3859), (1.389, 1.08, -0.163), (1.545, -0.5238, 0.1509), (1.33, 0.6102, 0.08847), (1.583, 0.354, 0.3015), (-1.36, -1.242, -0.1033), (-0.6157, -0.9822, -0.02151), (-1.357, -1.356, 0.116), (0.485, -0.7984, -0.04846), (1.095, -0.7969, -0.1281), (0.3114, -1.182, 0.07632), (-0.4735, -1.896, 0.3595), (0.3131, -1.512, 0.3138), (0.5537, -1.723, 0.6522), (-0.8773, 2.216, -0.2602), (-1.197, 1.192, -0.3032), (-1.179, 1.333, 0.05186), (-1.249, -0.5185, -0.07956), (-1.558, -0.9421, -0.1118), (-1.77, -0.607, 0.02079), (-1.534, 0.1383, 0.3115), (-1.872, -0.3506, 0.2716), (-1.647, -0.4309, 0.449), (-0.7567, 1.542, 0.2176), (-0.2134, 1.694, 0.3879), (-0.4743, 2.348, 0.1647), (0.1221, 1.871, 0.2619), (0.4354, 1.511, 0.1511), (0.5564, 2.198, 0.1254), (0.6051, 3.375, -0.08659), (1.177, 3.159, -0.1257), (0.8796, 2.138, -0.4024), (-1.376, -0.9967, -0.3445), (-1.022, -0.9418, -0.417), (-0.9338, -1.071, -0.319), (-0.9377, -1.179, 0.5889), (-0.9146, -0.7585, 0.6476), (-1.224, -0.543, 0.5422), (1.163, -1.317, 0.4289), (1.418, -1.262, 0.3703), (1.642, -1.012, 0.481), (-1.432, -1.238, 0.3917), (-1.221, -1.597, 0.4356), (-1.099, -1.482, 0.518), (-1.076, 1.476, 0.1792), (-1.253, 1.2, 0.2216), (-0.9627, 0.7352, 0.3439), (-0.7507, 2.283, -0.1419), (-0.5045, 2.302, -0.07844), (-0.3253, 2.166, -0.2822), (-0.9523, 0.3738, -0.4639), (-0.699, 0.2667, -0.5489), (-0.9446, -0.4315, -0.5037), (-0.06294, 0.06252, -0.4841), (0.1386, 0.4683, -0.4144), (-0.1218, -0.1884, -0.3321), (0.3321, -0.9065, -0.4314), (0.5945, -0.9162, -0.4499), (0.8386, -0.9333, -0.3507), (0.158, -1.871, 0.7689), (0.3545, -1.558, 0.8145), (-0.2612, -1.374, 0.8911), (0.614, -0.15, 0.9213), (0.7093, 0.1744, 0.896), (0.363, 0.3082, 0.8927), (-0.4711, 0.1561, 0.7303), (-0.2231, 0.3454, 0.6694), (-0.6308, 0.3598, 0.5568), (1.05, -0.7656, -0.08264), (1.055, -0.6478, -0.1292), (0.9386, -0.987, -0.05405), (1.026, -0.2688, -0.2436), (1.197, 0.1483, -0.2626), (1.362, 0.03291, -0.1649), (1.735, -0.4523, 0.2469), (1.668, -0.06957, 0.2136), (1.68, -0.05611, 0.2863), (-1.444, -1.175, -0.03983), (-1.329, -1.183, -0.0006721), (-1.574, -1.268, 0.07375), (0.2324, -1.001, 0.00247), (0.4701, -0.9408, 0.005998), (0.05532, -1.243, 0.1035), (-0.4374, -2.022, 0.48), (-0.03829, -1.873, 0.4946), (0.04763, -1.999, 0.6422), (-0.973, 2.231, -0.126), (-1.131, 1.911, -0.1824), (-1.09, 1.607, -0.01105), (-1.257, -0.2535, 0.06328), (-1.527, -0.6062, 0.05265), (-1.683, -0.3014, 0.1102), (-1.508, -0.01707, 0.4337), (-1.852, -0.1835, 0.4066), (-1.567, -0.2414, 0.4808), (-0.878, 1.737, 0.1348), (-0.6394, 1.82, 0.2078), (-0.7033, 2.083, 0.1323), (0.04101, 2.223, 0.2365), (0.2019, 2.152, 0.187), (0.3151, 2.284, 0.1795), (0.6648, 3.366, -0.2653), (0.9684, 3.165, -0.3022), (0.7696, 2.373, -0.4422), (-1.129, -0.7764, -0.3946), (-1.053, -0.8394, -0.4727), (-1.076, -0.9219, -0.4565), (-0.8168, -0.8804, -0.4775), (-0.5122, -0.9016, -0.4397), (-0.2455, -0.9264, -0.457), (-0.4549, -0.8218, -0.4627), (0.0254, -0.7748, -0.4495), (0.1476, -0.6848, -0.3227), (-0.6784, -1.611, 0.7721), (-0.5142, -1.125, 0.8596), (-0.6618, -0.9847, 0.7556), (-0.3623, -0.5649, 0.9355), (-0.2161, -0.1022, 0.9961), (-0.4637, -0.06811, 0.8557), (-0.8374, -0.3955, 0.6849), (-0.6745, -0.1077, 0.7288), (-0.9585, -0.1886, 0.6209), (0.8199, -1.42, 0.0964), (0.8971, -1.239, 0.0607), (1.107, -1.343, 0.2179), (1.002, -1.042, 0.03599), (1.119, -0.8841, 0.01984), (1.423, -0.9032, 0.1787), (1.627, -1.111, 0.3094), (1.694, -0.8428, 0.2662), (1.68, -0.6219, 0.3198), (-1.414, -1.202, 0.08393), (-1.613, -1.418, 0.1549), (-1.39, -1.575, 0.2912), (-1.439, -1.536, 0.2127), (-0.9584, -1.685, 0.2451), (-0.804, -1.886, 0.327), (-1.022, -1.862, 0.467), (-0.7557, -1.99, 0.4732), (-0.8004, -1.903, 0.6402), (-1.054, 1.726, 0.05856), (-1.091, 1.521, 0.06341), (-1.239, 1.408, 0.1186), (-1.13, 1.216, 0.1502), (-1.194, 0.5988, 0.2402), (-1.275, 0.4354, 0.2958), (-1.316, 0.5827, 0.305), (-1.33, 0.2289, 0.4031), (-1.146, 0.07563, 0.5239), (-0.9011, 2.254, 0.02411), (-0.6872, 2.383, 0.07161), (-0.6166, 2.358, 0.01131), (-0.4218, 2.45, 0.0801), (-0.06573, 2.56, 0.05992), (0.2098, 2.943, -0.05968), (-0.1278, 2.628, -0.08483), (0.2997, 2.912, -0.1801), (0.1832, 2.587, -0.3409), (-0.6169, 1.855, -0.503), (-0.3016, 1.841, -0.5207), (-0.4574, 1.306, -0.5936), (-0.07658, 1.892, -0.4856), (0.002491, 1.832, -0.4993), (-0.09334, 0.9886, -0.5644), (-0.3712, 0.1961, -0.5663), (-0.1658, 0.07221, -0.5386), (-0.4237, -0.5639, -0.478), (0.2186, 1.711, -0.5316), (0.5647, 1.714, -0.5451), (0.4229, 1.176, -0.5267), (0.7315, 1.913, -0.5127), (0.7186, 1.678, -0.4566), (0.8715, 1.389, -0.4884), (0.5666, 0.8003, -0.4204), (0.9762, 1.032, -0.4855), (0.8955, 0.05165, -0.4919), (-0.2981, -0.8206, -0.3928), (-0.06281, -0.5708, -0.3399), (0.2638, -0.8182, -0.434), (0.354, -0.3312, -0.3749), (0.8169, -0.2725, -0.4879), (1.024, -0.4441, -0.4818), (0.9341, -0.7513, -0.4578), (1.26, -0.5768, -0.4498), (1.367, -0.6958, -0.385), (1.305, -1.306, 0.6885), (1.466, -1.056, 0.5915), (0.9789, -1.371, 0.7066), (1.594, -0.7892, 0.506), (1.55, -0.5795, 0.4696), (1.179, -0.6965, 0.7101), (0.5026, -1.163, 0.8636), (0.5198, -0.6316, 0.911), (0.0397, -0.303, 1.03), (1.507, -0.2911, 0.4609), (1.562, -0.03739, 0.4595), (1.183, 0.0402, 0.7165), (1.56, 0.2909, 0.4744), (1.341, 0.8623, 0.4726), (0.9782, 0.7405, 0.5304), (0.6373, 0.5907, 0.8016), (0.5342, 0.9787, 0.5697), (0.3087, 1.086, 0.6007), (-0.03002, 0.1917, 0.9668), (0.1495, 0.3702, 0.8248), (0.01125, 0.37, 0.7554), (0.1783, 0.609, 0.7149), (0.1723, 0.9881, 0.6051), (0.04508, 0.8527, 0.5974), (-0.1343, 0.5203, 0.6029), (-0.1962, 0.7262, 0.5566), (-0.5654, 0.6984, 0.4122), (1.411, -0.5699, -0.3268), (1.34, -0.4374, -0.3736), (1.2, -0.4163, -0.2436), (1.209, -0.3334, -0.4188), (1.047, -0.2527, -0.4721), (1.02, -0.2939, -0.3435), (1.034, -0.5515, -0.1764), (1.001, -0.5012, -0.2201), (1.035, -0.7457, -0.1112), (1.07, -0.01073, -0.4977), (1.129, 0.727, -0.4763), (1.135, 0.4577, -0.3849), (1.05, 1.298, -0.4463), (0.8819, 1.534, -0.3998), (1.157, 1.811, -0.3461), (1.299, 1.08, -0.2793), (1.289, 1.92, -0.257), (1.295, 1.959, -0.1398), (1.299, -0.5637, -0.0209), (1.458, -0.0326, -0.04488), (1.552, -0.07328, 0.1127), (1.376, 0.8405, -0.04571), (1.16, 1.679, -0.03138), (1.005, 1.304, 0.07481), (1.413, 0.3752, 0.1965), (1.086, 0.9609, 0.1931), (1.341, 0.973, 0.3446), (-1.302, -1.275, -0.1966), (-0.924, -1.203, -0.1856), (-1.067, -1.204, -0.07903), (-0.4316, -0.9177, -0.1497), (0.06671, -0.6892, -0.1293), (-0.03391, -0.7897, -0.004602), (-0.9441, -1.136, 0.03317), (-0.2865, -1.091, 0.01647), (-0.7747, -1.451, 0.1122), (0.5407, -0.7645, -0.1634), (0.9612, -0.9303, -0.2216), (0.8367, -0.8812, -0.1047), (1.245, -0.8811, -0.2647), (1.405, -0.7196, -0.2945), (1.253, -0.6442, -0.1489), (0.6825, -0.9112, 0.006712), (0.9197, -0.8406, -0.02636), (0.6352, -1.179, 0.03366), (-0.5366, -1.7, 0.2589), (-0.1405, -1.523, 0.2239), (-0.1133, -1.7, 0.3662), (0.22, -1.41, 0.1572), (0.576, -1.432, 0.119), (0.6998, -1.467, 0.2811), (0.4172, -1.583, 0.4786), (0.8461, -1.367, 0.4555), (1.094, -1.348, 0.6348), (-0.7815, 2.005, -0.3896), (-0.9271, 1.655, -0.4476), (-1.018, 1.953, -0.3652), (-1.132, 0.8179, -0.3624), (-1.162, -0.1285, -0.2683), (-1.217, 0.1332, -0.162), (-1.23, 1.291, -0.1521), (-1.191, 0.382, -0.03439), (-1.213, 0.6195, 0.144), (-1.179, -0.6413, -0.2421), (-1.384, -0.8397, -0.2566), (-1.432, -0.7676, -0.09015), (-1.526, -0.9761, -0.249), (-1.494, -1.154, -0.2147), (-1.529, -1.118, -0.1115), (-1.664, -0.8551, -0.01448), (-1.561, -1.041, -0.04813), (-1.54, -0.9074, -0.02527), (-1.441, 0.1992, 0.2136), (-1.788, -0.1074, 0.1662), (-1.895, -0.09775, 0.289), (-1.765, -0.3605, 0.1207), (-1.46, -0.7632, 0.07178), (-1.524, -0.7812, 0.2371), (-1.913, -0.4395, 0.3802), (-1.679, -0.8451, 0.3767), (-1.577, -0.7924, 0.4638), (-0.5987, 1.159, 0.33), (-0.2279, 1.017, 0.4721), (-0.4265, 1.601, 0.3376), (-0.003294, 1.354, 0.5091), (0.1316, 1.565, 0.4578), (-0.0388, 1.769, 0.3498), (-0.4096, 1.89, 0.2517), (-0.1678, 1.999, 0.261), (-0.1935, 2.384, 0.1787), (0.2675, 1.635, 0.3704), (0.4492, 1.522, 0.2914), (0.2491, 1.99, 0.1738), (0.7526, 1.195, 0.2924), (1.036, 1.074, 0.3419), (0.7293, 1.241, 0.1723), (0.3598, 2.011, 0.1359), (0.6385, 1.75, 0.0872), (0.8559, 2.196, 0.02905), (0.2815, 2.757, 0.0743), (0.5889, 2.747, 0.1079), (0.9036, 3.323, -0.08698), (0.9261, 2.636, 0.05853), (1.17, 2.44, -0.06062), (1.298, 2.768, -0.1946), (1.144, 2.824, -0.2959), (1.158, 2.154, -0.2979), (0.8349, 1.96, -0.3722)], [], [(1154, 389, 2, 403), (1155, 409, 6, 396), (1156, 394, 5, 390), (1157, 396, 6, 392), (1158, 397, 7, 393), (1159, 387, 3, 405), (1160, 410, 13, 439), (1161, 459, 20, 460), (1162, 449, 11, 461), (1163, 414, 18, 456), (1164, 463, 21, 464), (1165, 445, 19, 465), (1166, 418, 12, 450), (1167, 467, 22, 468), (1168, 454, 16, 469), (1169, 422, 14, 452), (1170, 471, 23, 472), (1171, 456, 18, 473), (1172, 426, 15, 453), (1173, 475, 24, 476), (1174, 457, 19, 477), (1175, 430, 15, 441), (1176, 479, 25, 480), (1177, 447, 9, 481), (1178, 482, 43, 643), (1179, 675, 74, 676), (1180, 629, 29, 677), (1181, 486, 36, 636), (1182, 679, 75, 680), (1183, 649, 49, 681), (1184, 490, 30, 630), (1185, 683, 76, 684), (1186, 634, 34, 685), (1187, 494, 32, 632), (1188, 687, 77, 688), (1189, 636, 36, 689), (1190, 498, 33, 633), (1191, 691, 78, 692), (1192, 637, 37, 693), (1193, 502, 45, 645), (1194, 695, 79, 696), (1195, 627, 27, 697), (1196, 506, 31, 583), (1197, 699, 80, 700), (1198, 650, 50, 701), (1199, 510, 52, 604), (1200, 703, 81, 704), (1201, 603, 51, 705), (1202, 514, 53, 605), (1203, 707, 82, 708), (1204, 593, 41, 709), (1205, 518, 48, 600), (1206, 711, 83, 712), (1207, 654, 54, 713), (1208, 522, 56, 608), (1209, 715, 84, 716), (1210, 607, 55, 717), (1211, 526, 57, 609), (1212, 719, 85, 720), (1213, 589, 37, 721), (1214, 530, 42, 594), (1215, 723, 86, 724), (1216, 658, 58, 725), (1217, 534, 60, 612), (1218, 727, 87, 728), (1219, 611, 59, 729), (1220, 538, 61, 613), (1221, 731, 88, 732), (1222, 598, 46, 733), (1223, 542, 44, 596), (1224, 735, 89, 736), (1225, 662, 62, 737), (1226, 546, 64, 616), (1227, 739, 90, 740), (1228, 615, 63, 741), (1229, 550, 65, 617), (1230, 743, 91, 744), (1231, 600, 48, 745), (1232, 554, 45, 597), (1233, 747, 92, 748), (1234, 666, 66, 749), (1235, 558, 68, 620), (1236, 751, 93, 752), (1237, 619, 67, 753), (1238, 562, 69, 621), (1239, 755, 94, 756), (1240, 601, 49, 757), (1241, 566, 33, 585), (1242, 759, 95, 760), (1243, 670, 70, 761), (1244, 570, 72, 624), (1245, 763, 96, 764), (1246, 623, 71, 765), (1247, 574, 73, 625), (1248, 767, 97, 768), (1249, 591, 39, 769), (1250, 770, 115, 595), (1251, 771, 290, 772), (1252, 581, 101, 773), (1253, 774, 108, 588), (1254, 775, 291, 776), (1255, 601, 121, 777), (1256, 778, 102, 582), (1257, 779, 292, 780), (1258, 586, 106, 781), (1259, 782, 104, 584), (1260, 783, 293, 784), (1261, 588, 108, 785), (1262, 786, 105, 585), (1263, 787, 294, 788), (1264, 589, 109, 789), (1265, 790, 117, 597), (1266, 791, 295, 792), (1267, 579, 99, 793), (1268, 794, 151, 631), (1269, 795, 296, 796), (1270, 602, 122, 797), (1271, 798, 172, 652), (1272, 799, 297, 800), (1273, 651, 171, 801), (1274, 802, 173, 653), (1275, 803, 298, 804), (1276, 641, 161, 805), (1277, 806, 168, 648), (1278, 807, 299, 808), (1279, 606, 126, 809), (1280, 810, 176, 656), (1281, 811, 300, 812), (1282, 655, 175, 813), (1283, 814, 177, 657), (1284, 815, 301, 816), (1285, 637, 157, 817), (1286, 818, 162, 642), (1287, 819, 302, 820), (1288, 610, 130, 821), (1289, 822, 180, 660), (1290, 823, 303, 824), (1291, 659, 179, 825), (1292, 826, 181, 661), (1293, 827, 304, 828), (1294, 646, 166, 829), (1295, 830, 164, 644), (1296, 831, 305, 832), (1297, 614, 134, 833), (1298, 834, 184, 664), (1299, 835, 306, 836), (1300, 663, 183, 837), (1301, 838, 185, 665), (1302, 839, 307, 840), (1303, 648, 168, 841), (1304, 842, 165, 645), (1305, 843, 308, 844), (1306, 618, 138, 845), (1307, 846, 188, 668), (1308, 847, 309, 848), (1309, 667, 187, 849), (1310, 850, 189, 669), (1311, 851, 310, 852), (1312, 649, 169, 853), (1313, 854, 153, 633), (1314, 855, 311, 856), (1315, 622, 142, 857), (1316, 858, 192, 672), (1317, 859, 312, 860), (1318, 671, 191, 861), (1319, 862, 193, 673), (1320, 863, 313, 864), (1321, 639, 159, 865), (1322, 866, 163, 451), (1323, 867, 314, 868), (1324, 674, 194, 869), (1325, 870, 196, 484), (1326, 871, 315, 872), (1327, 483, 195, 873), (1328, 874, 197, 485), (1329, 875, 316, 876), (1330, 437, 149, 877), (1331, 878, 156, 444), (1332, 879, 317, 880), (1333, 678, 198, 881), (1334, 882, 200, 488), (1335, 883, 318, 884), (1336, 487, 199, 885), (1337, 886, 201, 489), (1338, 887, 319, 888), (1339, 457, 169, 889), (1340, 890, 150, 438), (1341, 891, 320, 892), (1342, 682, 202, 893), (1343, 894, 204, 492), (1344, 895, 321, 896), (1345, 491, 203, 897), (1346, 898, 205, 493), (1347, 899, 322, 900), (1348, 442, 154, 901), (1349, 902, 152, 440), (1350, 903, 323, 904), (1351, 686, 206, 905), (1352, 906, 208, 496), (1353, 907, 324, 908), (1354, 495, 207, 909), (1355, 910, 209, 497), (1356, 911, 325, 912), (1357, 444, 156, 913), (1358, 914, 153, 441), (1359, 915, 326, 916), (1360, 690, 210, 917), (1361, 918, 212, 500), (1362, 919, 327, 920), (1363, 499, 211, 921), (1364, 922, 213, 501), (1365, 923, 328, 924), (1366, 445, 157, 925), (1367, 926, 165, 453), (1368, 927, 329, 928), (1369, 694, 214, 929), (1370, 930, 216, 504), (1371, 931, 330, 932), (1372, 503, 215, 933), (1373, 934, 217, 505), (1374, 935, 331, 936), (1375, 435, 147, 937), (1376, 938, 103, 391), (1377, 939, 332, 940), (1378, 698, 218, 941), (1379, 942, 220, 508), (1380, 943, 333, 944), (1381, 507, 219, 945), (1382, 946, 221, 509), (1383, 947, 334, 948), (1384, 458, 170, 949), (1385, 950, 124, 412), (1386, 951, 335, 952), (1387, 702, 222, 953), (1388, 954, 224, 512), (1389, 955, 336, 956), (1390, 511, 223, 957), (1391, 958, 225, 513), (1392, 959, 337, 960), (1393, 411, 123, 961), (1394, 962, 125, 413), (1395, 963, 338, 964), (1396, 706, 226, 965), (1397, 966, 228, 516), (1398, 967, 339, 968), (1399, 515, 227, 969), (1400, 970, 229, 517), (1401, 971, 340, 972), (1402, 401, 113, 973), (1403, 974, 120, 408), (1404, 975, 341, 976), (1405, 710, 230, 977), (1406, 978, 232, 520), (1407, 979, 342, 980), (1408, 519, 231, 981), (1409, 982, 233, 521), (1410, 983, 343, 984), (1411, 462, 174, 985), (1412, 986, 128, 416), (1413, 987, 344, 988), (1414, 714, 234, 989), (1415, 990, 236, 524), (1416, 991, 345, 992), (1417, 523, 235, 993), (1418, 994, 237, 525), (1419, 995, 346, 996), (1420, 415, 127, 997), (1421, 998, 129, 417), (1422, 999, 347, 1000), (1423, 718, 238, 1001), (1424, 1002, 240, 528), (1425, 1003, 348, 1004), (1426, 527, 239, 1005), (1427, 1006, 241, 529), (1428, 1007, 349, 1008), (1429, 397, 109, 1009), (1430, 1010, 114, 402), (1431, 1011, 350, 1012), (1432, 722, 242, 1013), (1433, 1014, 244, 532), (1434, 1015, 351, 1016), (1435, 531, 243, 1017), (1436, 1018, 245, 533), (1437, 1019, 352, 1020), (1438, 466, 178, 1021), (1439, 1022, 132, 420), (1440, 1023, 353, 1024), (1441, 726, 246, 1025), (1442, 1026, 248, 536), (1443, 1027, 354, 1028), (1444, 535, 247, 1029), (1445, 1030, 249, 537), (1446, 1031, 355, 1032), (1447, 419, 131, 1033), (1448, 1034, 133, 421), (1449, 1035, 356, 1036), (1450, 730, 250, 1037), (1451, 1038, 252, 540), (1452, 1039, 357, 1040), (1453, 539, 251, 1041), (1454, 1042, 253, 541), (1455, 1043, 358, 1044), (1456, 406, 118, 1045), (1457, 1046, 116, 404), (1458, 1047, 359, 1048), (1459, 734, 254, 1049), (1460, 1050, 256, 544), (1461, 1051, 360, 1052), (1462, 543, 255, 1053), (1463, 1054, 257, 545), (1464, 1055, 361, 1056), (1465, 470, 182, 1057), (1466, 1058, 136, 424), (1467, 1059, 362, 1060), (1468, 738, 258, 1061), (1469, 1062, 260, 548), (1470, 1063, 363, 1064), (1471, 547, 259, 1065), (1472, 1066, 261, 549), (1473, 1067, 364, 1068), (1474, 423, 135, 1069), (1475, 1070, 137, 425), (1476, 1071, 365, 1072), (1477, 742, 262, 1073), (1478, 1074, 264, 552), (1479, 1075, 366, 1076), (1480, 551, 263, 1077), (1481, 1078, 265, 553), (1482, 1079, 367, 1080), (1483, 408, 120, 1081), (1484, 1082, 117, 405), (1485, 1083, 368, 1084), (1486, 746, 266, 1085), (1487, 1086, 268, 556), (1488, 1087, 369, 1088), (1489, 555, 267, 1089), (1490, 1090, 269, 557), (1491, 1091, 370, 1092), (1492, 474, 186, 1093), (1493, 1094, 140, 428), (1494, 1095, 371, 1096), (1495, 750, 270, 1097), (1496, 1098, 272, 560), (1497, 1099, 372, 1100), (1498, 559, 271, 1101), (1499, 1102, 273, 561), (1500, 1103, 373, 1104), (1501, 427, 139, 1105), (1502, 1106, 141, 429), (1503, 1107, 374, 1108), (1504, 754, 274, 1109), (1505, 1110, 276, 564), (1506, 1111, 375, 1112), (1507, 563, 275, 1113), (1508, 1114, 277, 565), (1509, 1115, 376, 1116), (1510, 409, 121, 1117), (1511, 1118, 105, 393), (1512, 1119, 377, 1120), (1513, 758, 278, 1121), (1514, 1122, 280, 568), (1515, 1123, 378, 1124), (1516, 567, 279, 1125), (1517, 1126, 281, 569), (1518, 1127, 379, 1128), (1519, 478, 190, 1129), (1520, 1130, 144, 432), (1521, 1131, 380, 1132), (1522, 762, 282, 1133), (1523, 1134, 284, 572), (1524, 1135, 381, 1136), (1525, 571, 283, 1137), (1526, 1138, 285, 573), (1527, 1139, 382, 1140), (1528, 431, 143, 1141), (1529, 1142, 145, 433), (1530, 1143, 383, 1144), (1531, 766, 286, 1145), (1532, 1146, 288, 576), (1533, 1147, 384, 1148), (1534, 575, 287, 1149), (1535, 1150, 289, 577), (1536, 1151, 385, 1152), (1537, 399, 111, 1153), (770, 1154, 403, 115), (290, 773, 1154, 770), (773, 101, 389, 1154), (774, 1155, 396, 108), (291, 777, 1155, 774), (777, 121, 409, 1155), (778, 1156, 390, 102), (292, 781, 1156, 778), (781, 106, 394, 1156), (782, 1157, 392, 104), (293, 785, 1157, 782), (785, 108, 396, 1157), (786, 1158, 393, 105), (294, 789, 1158, 786), (789, 109, 397, 1158), (790, 1159, 405, 117), (295, 793, 1159, 790), (793, 99, 387, 1159), (794, 1160, 439, 151), (296, 797, 1160, 794), (797, 122, 410, 1160), (798, 1161, 460, 172), (297, 801, 1161, 798), (801, 171, 459, 1161), (802, 1162, 461, 173), (298, 805, 1162, 802), (805, 161, 449, 1162), (806, 1163, 456, 168), (299, 809, 1163, 806), (809, 126, 414, 1163), (810, 1164, 464, 176), (300, 813, 1164, 810), (813, 175, 463, 1164), (814, 1165, 465, 177), (301, 817, 1165, 814), (817, 157, 445, 1165), (818, 1166, 450, 162), (302, 821, 1166, 818), (821, 130, 418, 1166), (822, 1167, 468, 180), (303, 825, 1167, 822), (825, 179, 467, 1167), (826, 1168, 469, 181), (304, 829, 1168, 826), (829, 166, 454, 1168), (830, 1169, 452, 164), (305, 833, 1169, 830), (833, 134, 422, 1169), (834, 1170, 472, 184), (306, 837, 1170, 834), (837, 183, 471, 1170), (838, 1171, 473, 185), (307, 841, 1171, 838), (841, 168, 456, 1171), (842, 1172, 453, 165), (308, 845, 1172, 842), (845, 138, 426, 1172), (846, 1173, 476, 188), (309, 849, 1173, 846), (849, 187, 475, 1173), (850, 1174, 477, 189), (310, 853, 1174, 850), (853, 169, 457, 1174), (854, 1175, 441, 153), (311, 857, 1175, 854), (857, 142, 430, 1175), (858, 1176, 480, 192), (312, 861, 1176, 858), (861, 191, 479, 1176), (862, 1177, 481, 193), (313, 865, 1177, 862), (865, 159, 447, 1177), (866, 1178, 643, 163), (314, 869, 1178, 866), (869, 194, 482, 1178), (870, 1179, 676, 196), (315, 873, 1179, 870), (873, 195, 675, 1179), (874, 1180, 677, 197), (316, 877, 1180, 874), (877, 149, 629, 1180), (878, 1181, 636, 156), (317, 881, 1181, 878), (881, 198, 486, 1181), (882, 1182, 680, 200), (318, 885, 1182, 882), (885, 199, 679, 1182), (886, 1183, 681, 201), (319, 889, 1183, 886), (889, 169, 649, 1183), (890, 1184, 630, 150), (320, 893, 1184, 890), (893, 202, 490, 1184), (894, 1185, 684, 204), (321, 897, 1185, 894), (897, 203, 683, 1185), (898, 1186, 685, 205), (322, 901, 1186, 898), (901, 154, 634, 1186), (902, 1187, 632, 152), (323, 905, 1187, 902), (905, 206, 494, 1187), (906, 1188, 688, 208), (324, 909, 1188, 906), (909, 207, 687, 1188), (910, 1189, 689, 209), (325, 913, 1189, 910), (913, 156, 636, 1189), (914, 1190, 633, 153), (326, 917, 1190, 914), (917, 210, 498, 1190), (918, 1191, 692, 212), (327, 921, 1191, 918), (921, 211, 691, 1191), (922, 1192, 693, 213), (328, 925, 1192, 922), (925, 157, 637, 1192), (926, 1193, 645, 165), (329, 929, 1193, 926), (929, 214, 502, 1193), (930, 1194, 696, 216), (330, 933, 1194, 930), (933, 215, 695, 1194), (934, 1195, 697, 217), (331, 937, 1195, 934), (937, 147, 627, 1195), (938, 1196, 583, 103), (332, 941, 1196, 938), (941, 218, 506, 1196), (942, 1197, 700, 220), (333, 945, 1197, 942), (945, 219, 699, 1197), (946, 1198, 701, 221), (334, 949, 1198, 946), (949, 170, 650, 1198), (950, 1199, 604, 124), (335, 953, 1199, 950), (953, 222, 510, 1199), (954, 1200, 704, 224), (336, 957, 1200, 954), (957, 223, 703, 1200), (958, 1201, 705, 225), (337, 961, 1201, 958), (961, 123, 603, 1201), (962, 1202, 605, 125), (338, 965, 1202, 962), (965, 226, 514, 1202), (966, 1203, 708, 228), (339, 969, 1203, 966), (969, 227, 707, 1203), (970, 1204, 709, 229), (340, 973, 1204, 970), (973, 113, 593, 1204), (974, 1205, 600, 120), (341, 977, 1205, 974), (977, 230, 518, 1205), (978, 1206, 712, 232), (342, 981, 1206, 978), (981, 231, 711, 1206), (982, 1207, 713, 233), (343, 985, 1207, 982), (985, 174, 654, 1207), (986, 1208, 608, 128), (344, 989, 1208, 986), (989, 234, 522, 1208), (990, 1209, 716, 236), (345, 993, 1209, 990), (993, 235, 715, 1209), (994, 1210, 717, 237), (346, 997, 1210, 994), (997, 127, 607, 1210), (998, 1211, 609, 129), (347, 1001, 1211, 998), (1001, 238, 526, 1211), (1002, 1212, 720, 240), (348, 1005, 1212, 1002), (1005, 239, 719, 1212), (1006, 1213, 721, 241), (349, 1009, 1213, 1006), (1009, 109, 589, 1213), (1010, 1214, 594, 114), (350, 1013, 1214, 1010), (1013, 242, 530, 1214), (1014, 1215, 724, 244), (351, 1017, 1215, 1014), (1017, 243, 723, 1215), (1018, 1216, 725, 245), (352, 1021, 1216, 1018), (1021, 178, 658, 1216), (1022, 1217, 612, 132), (353, 1025, 1217, 1022), (1025, 246, 534, 1217), (1026, 1218, 728, 248), (354, 1029, 1218, 1026), (1029, 247, 727, 1218), (1030, 1219, 729, 249), (355, 1033, 1219, 1030), (1033, 131, 611, 1219), (1034, 1220, 613, 133), (356, 1037, 1220, 1034), (1037, 250, 538, 1220), (1038, 1221, 732, 252), (357, 1041, 1221, 1038), (1041, 251, 731, 1221), (1042, 1222, 733, 253), (358, 1045, 1222, 1042), (1045, 118, 598, 1222), (1046, 1223, 596, 116), (359, 1049, 1223, 1046), (1049, 254, 542, 1223), (1050, 1224, 736, 256), (360, 1053, 1224, 1050), (1053, 255, 735, 1224), (1054, 1225, 737, 257), (361, 1057, 1225, 1054), (1057, 182, 662, 1225), (1058, 1226, 616, 136), (362, 1061, 1226, 1058), (1061, 258, 546, 1226), (1062, 1227, 740, 260), (363, 1065, 1227, 1062), (1065, 259, 739, 1227), (1066, 1228, 741, 261), (364, 1069, 1228, 1066), (1069, 135, 615, 1228), (1070, 1229, 617, 137), (365, 1073, 1229, 1070), (1073, 262, 550, 1229), (1074, 1230, 744, 264), (366, 1077, 1230, 1074), (1077, 263, 743, 1230), (1078, 1231, 745, 265), (367, 1081, 1231, 1078), (1081, 120, 600, 1231), (1082, 1232, 597, 117), (368, 1085, 1232, 1082), (1085, 266, 554, 1232), (1086, 1233, 748, 268), (369, 1089, 1233, 1086), (1089, 267, 747, 1233), (1090, 1234, 749, 269), (370, 1093, 1234, 1090), (1093, 186, 666, 1234), (1094, 1235, 620, 140), (371, 1097, 1235, 1094), (1097, 270, 558, 1235), (1098, 1236, 752, 272), (372, 1101, 1236, 1098), (1101, 271, 751, 1236), (1102, 1237, 753, 273), (373, 1105, 1237, 1102), (1105, 139, 619, 1237), (1106, 1238, 621, 141), (374, 1109, 1238, 1106), (1109, 274, 562, 1238), (1110, 1239, 756, 276), (375, 1113, 1239, 1110), (1113, 275, 755, 1239), (1114, 1240, 757, 277), (376, 1117, 1240, 1114), (1117, 121, 601, 1240), (1118, 1241, 585, 105), (377, 1121, 1241, 1118), (1121, 278, 566, 1241), (1122, 1242, 760, 280), (378, 1125, 1242, 1122), (1125, 279, 759, 1242), (1126, 1243, 761, 281), (379, 1129, 1243, 1126), (1129, 190, 670, 1243), (1130, 1244, 624, 144), (380, 1133, 1244, 1130), (1133, 282, 570, 1244), (1134, 1245, 764, 284), (381, 1137, 1245, 1134), (1137, 283, 763, 1245), (1138, 1246, 765, 285), (382, 1141, 1246, 1138), (1141, 143, 623, 1246), (1142, 1247, 625, 145), (383, 1145, 1247, 1142), (1145, 286, 574, 1247), (1146, 1248, 768, 288), (384, 1149, 1248, 1146), (1149, 287, 767, 1248), (1150, 1249, 769, 289), (385, 1153, 1249, 1150), (1153, 111, 591, 1249), (482, 1250, 595, 43), (194, 772, 1250, 482), (772, 290, 770, 1250), (674, 1251, 772, 194), (74, 485, 1251, 674), (485, 197, 771, 1251), (771, 1252, 773, 290), (197, 677, 1252, 771), (677, 29, 581, 1252), (486, 1253, 588, 36), (198, 776, 1253, 486), (776, 291, 774, 1253), (678, 1254, 776, 198), (75, 489, 1254, 678), (489, 201, 775, 1254), (775, 1255, 777, 291), (201, 681, 1255, 775), (681, 49, 601, 1255), (490, 1256, 582, 30), (202, 780, 1256, 490), (780, 292, 778, 1256), (682, 1257, 780, 202), (76, 493, 1257, 682), (493, 205, 779, 1257), (779, 1258, 781, 292), (205, 685, 1258, 779), (685, 34, 586, 1258), (494, 1259, 584, 32), (206, 784, 1259, 494), (784, 293, 782, 1259), (686, 1260, 784, 206), (77, 497, 1260, 686), (497, 209, 783, 1260), (783, 1261, 785, 293), (209, 689, 1261, 783), (689, 36, 588, 1261), (498, 1262, 585, 33), (210, 788, 1262, 498), (788, 294, 786, 1262), (690, 1263, 788, 210), (78, 501, 1263, 690), (501, 213, 787, 1263), (787, 1264, 789, 294), (213, 693, 1264, 787), (693, 37, 589, 1264), (502, 1265, 597, 45), (214, 792, 1265, 502), (792, 295, 790, 1265), (694, 1266, 792, 214), (79, 505, 1266, 694), (505, 217, 791, 1266), (791, 1267, 793, 295), (217, 697, 1267, 791), (697, 27, 579, 1267), (506, 1268, 631, 31), (218, 796, 1268, 506), (796, 296, 794, 1268), (698, 1269, 796, 218), (80, 509, 1269, 698), (509, 221, 795, 1269), (795, 1270, 797, 296), (221, 701, 1270, 795), (701, 50, 602, 1270), (510, 1271, 652, 52), (222, 800, 1271, 510), (800, 297, 798, 1271), (702, 1272, 800, 222), (81, 513, 1272, 702), (513, 225, 799, 1272), (799, 1273, 801, 297), (225, 705, 1273, 799), (705, 51, 651, 1273), (514, 1274, 653, 53), (226, 804, 1274, 514), (804, 298, 802, 1274), (706, 1275, 804, 226), (82, 517, 1275, 706), (517, 229, 803, 1275), (803, 1276, 805, 298), (229, 709, 1276, 803), (709, 41, 641, 1276), (518, 1277, 648, 48), (230, 808, 1277, 518), (808, 299, 806, 1277), (710, 1278, 808, 230), (83, 521, 1278, 710), (521, 233, 807, 1278), (807, 1279, 809, 299), (233, 713, 1279, 807), (713, 54, 606, 1279), (522, 1280, 656, 56), (234, 812, 1280, 522), (812, 300, 810, 1280), (714, 1281, 812, 234), (84, 525, 1281, 714), (525, 237, 811, 1281), (811, 1282, 813, 300), (237, 717, 1282, 811), (717, 55, 655, 1282), (526, 1283, 657, 57), (238, 816, 1283, 526), (816, 301, 814, 1283), (718, 1284, 816, 238), (85, 529, 1284, 718), (529, 241, 815, 1284), (815, 1285, 817, 301), (241, 721, 1285, 815), (721, 37, 637, 1285), (530, 1286, 642, 42), (242, 820, 1286, 530), (820, 302, 818, 1286), (722, 1287, 820, 242), (86, 533, 1287, 722), (533, 245, 819, 1287), (819, 1288, 821, 302), (245, 725, 1288, 819), (725, 58, 610, 1288), (534, 1289, 660, 60), (246, 824, 1289, 534), (824, 303, 822, 1289), (726, 1290, 824, 246), (87, 537, 1290, 726), (537, 249, 823, 1290), (823, 1291, 825, 303), (249, 729, 1291, 823), (729, 59, 659, 1291), (538, 1292, 661, 61), (250, 828, 1292, 538), (828, 304, 826, 1292), (730, 1293, 828, 250), (88, 541, 1293, 730), (541, 253, 827, 1293), (827, 1294, 829, 304), (253, 733, 1294, 827), (733, 46, 646, 1294), (542, 1295, 644, 44), (254, 832, 1295, 542), (832, 305, 830, 1295), (734, 1296, 832, 254), (89, 545, 1296, 734), (545, 257, 831, 1296), (831, 1297, 833, 305), (257, 737, 1297, 831), (737, 62, 614, 1297), (546, 1298, 664, 64), (258, 836, 1298, 546), (836, 306, 834, 1298), (738, 1299, 836, 258), (90, 549, 1299, 738), (549, 261, 835, 1299), (835, 1300, 837, 306), (261, 741, 1300, 835), (741, 63, 663, 1300), (550, 1301, 665, 65), (262, 840, 1301, 550), (840, 307, 838, 1301), (742, 1302, 840, 262), (91, 553, 1302, 742), (553, 265, 839, 1302), (839, 1303, 841, 307), (265, 745, 1303, 839), (745, 48, 648, 1303), (554, 1304, 645, 45), (266, 844, 1304, 554), (844, 308, 842, 1304), (746, 1305, 844, 266), (92, 557, 1305, 746), (557, 269, 843, 1305), (843, 1306, 845, 308), (269, 749, 1306, 843), (749, 66, 618, 1306), (558, 1307, 668, 68), (270, 848, 1307, 558), (848, 309, 846, 1307), (750, 1308, 848, 270), (93, 561, 1308, 750), (561, 273, 847, 1308), (847, 1309, 849, 309), (273, 753, 1309, 847), (753, 67, 667, 1309), (562, 1310, 669, 69), (274, 852, 1310, 562), (852, 310, 850, 1310), (754, 1311, 852, 274), (94, 565, 1311, 754), (565, 277, 851, 1311), (851, 1312, 853, 310), (277, 757, 1312, 851), (757, 49, 649, 1312), (566, 1313, 633, 33), (278, 856, 1313, 566), (856, 311, 854, 1313), (758, 1314, 856, 278), (95, 569, 1314, 758), (569, 281, 855, 1314), (855, 1315, 857, 311), (281, 761, 1315, 855), (761, 70, 622, 1315), (570, 1316, 672, 72), (282, 860, 1316, 570), (860, 312, 858, 1316), (762, 1317, 860, 282), (96, 573, 1317, 762), (573, 285, 859, 1317), (859, 1318, 861, 312), (285, 765, 1318, 859), (765, 71, 671, 1318), (574, 1319, 673, 73), (286, 864, 1319, 574), (864, 313, 862, 1319), (766, 1320, 864, 286), (97, 577, 1320, 766), (577, 289, 863, 1320), (863, 1321, 865, 313), (289, 769, 1321, 863), (769, 39, 639, 1321), (410, 1322, 451, 13), (122, 868, 1322, 410), (868, 314, 866, 1322), (602, 1323, 868, 122), (50, 484, 1323, 602), (484, 196, 867, 1323), (867, 1324, 869, 314), (196, 676, 1324, 867), (676, 74, 674, 1324), (650, 1325, 484, 50), (170, 872, 1325, 650), (872, 315, 870, 1325), (458, 1326, 872, 170), (20, 413, 1326, 458), (413, 125, 871, 1326), (871, 1327, 873, 315), (125, 605, 1327, 871), (605, 53, 483, 1327), (675, 1328, 485, 74), (195, 876, 1328, 675), (876, 316, 874, 1328), (483, 1329, 876, 195), (53, 653, 1329, 483), (653, 173, 875, 1329), (875, 1330, 877, 316), (173, 461, 1330, 875), (461, 11, 437, 1330), (414, 1331, 444, 18), (126, 880, 1331, 414), (880, 317, 878, 1331), (606, 1332, 880, 126), (54, 488, 1332, 606), (488, 200, 879, 1332), (879, 1333, 881, 317), (200, 680, 1333, 879), (680, 75, 678, 1333), (654, 1334, 488, 54), (174, 884, 1334, 654), (884, 318, 882, 1334), (462, 1335, 884, 174), (21, 417, 1335, 462), (417, 129, 883, 1335), (883, 1336, 885, 318), (129, 609, 1336, 883), (609, 57, 487, 1336), (679, 1337, 489, 75), (199, 888, 1337, 679), (888, 319, 886, 1337), (487, 1338, 888, 199), (57, 657, 1338, 487), (657, 177, 887, 1338), (887, 1339, 889, 319), (177, 465, 1339, 887), (465, 19, 457, 1339), (418, 1340, 438, 12), (130, 892, 1340, 418), (892, 320, 890, 1340), (610, 1341, 892, 130), (58, 492, 1341, 610), (492, 204, 891, 1341), (891, 1342, 893, 320), (204, 684, 1342, 891), (684, 76, 682, 1342), (658, 1343, 492, 58), (178, 896, 1343, 658), (896, 321, 894, 1343), (466, 1344, 896, 178), (22, 421, 1344, 466), (421, 133, 895, 1344), (895, 1345, 897, 321), (133, 613, 1345, 895), (613, 61, 491, 1345), (683, 1346, 493, 76), (203, 900, 1346, 683), (900, 322, 898, 1346), (491, 1347, 900, 203), (61, 661, 1347, 491), (661, 181, 899, 1347), (899, 1348, 901, 322), (181, 469, 1348, 899), (469, 16, 442, 1348), (422, 1349, 440, 14), (134, 904, 1349, 422), (904, 323, 902, 1349), (614, 1350, 904, 134), (62, 496, 1350, 614), (496, 208, 903, 1350), (903, 1351, 905, 323), (208, 688, 1351, 903), (688, 77, 686, 1351), (662, 1352, 496, 62), (182, 908, 1352, 662), (908, 324, 906, 1352), (470, 1353, 908, 182), (23, 425, 1353, 470), (425, 137, 907, 1353), (907, 1354, 909, 324), (137, 617, 1354, 907), (617, 65, 495, 1354), (687, 1355, 497, 77), (207, 912, 1355, 687), (912, 325, 910, 1355), (495, 1356, 912, 207), (65, 665, 1356, 495), (665, 185, 911, 1356), (911, 1357, 913, 325), (185, 473, 1357, 911), (473, 18, 444, 1357), (426, 1358, 441, 15), (138, 916, 1358, 426), (916, 326, 914, 1358), (618, 1359, 916, 138), (66, 500, 1359, 618), (500, 212, 915, 1359), (915, 1360, 917, 326), (212, 692, 1360, 915), (692, 78, 690, 1360), (666, 1361, 500, 66), (186, 920, 1361, 666), (920, 327, 918, 1361), (474, 1362, 920, 186), (24, 429, 1362, 474), (429, 141, 919, 1362), (919, 1363, 921, 327), (141, 621, 1363, 919), (621, 69, 499, 1363), (691, 1364, 501, 78), (211, 924, 1364, 691), (924, 328, 922, 1364), (499, 1365, 924, 211), (69, 669, 1365, 499), (669, 189, 923, 1365), (923, 1366, 925, 328), (189, 477, 1366, 923), (477, 19, 445, 1366), (430, 1367, 453, 15), (142, 928, 1367, 430), (928, 329, 926, 1367), (622, 1368, 928, 142), (70, 504, 1368, 622), (504, 216, 927, 1368), (927, 1369, 929, 329), (216, 696, 1369, 927), (696, 79, 694, 1369), (670, 1370, 504, 70), (190, 932, 1370, 670), (932, 330, 930, 1370), (478, 1371, 932, 190), (25, 433, 1371, 478), (433, 145, 931, 1371), (931, 1372, 933, 330), (145, 625, 1372, 931), (625, 73, 503, 1372), (695, 1373, 505, 79), (215, 936, 1373, 695), (936, 331, 934, 1373), (503, 1374, 936, 215), (73, 673, 1374, 503), (673, 193, 935, 1374), (935, 1375, 937, 331), (193, 481, 1375, 935), (481, 9, 435, 1375), (387, 1376, 391, 3), (99, 940, 1376, 387), (940, 332, 938, 1376), (579, 1377, 940, 99), (27, 508, 1377, 579), (508, 220, 939, 1377), (939, 1378, 941, 332), (220, 700, 1378, 939), (700, 80, 698, 1378), (627, 1379, 508, 27), (147, 944, 1379, 627), (944, 333, 942, 1379), (435, 1380, 944, 147), (9, 412, 1380, 435), (412, 124, 943, 1380), (943, 1381, 945, 333), (124, 604, 1381, 943), (604, 52, 507, 1381), (699, 1382, 509, 80), (219, 948, 1382, 699), (948, 334, 946, 1382), (507, 1383, 948, 219), (52, 652, 1383, 507), (652, 172, 947, 1383), (947, 1384, 949, 334), (172, 460, 1384, 947), (460, 20, 458, 1384), (447, 1385, 412, 9), (159, 952, 1385, 447), (952, 335, 950, 1385), (639, 1386, 952, 159), (39, 512, 1386, 639), (512, 224, 951, 1386), (951, 1387, 953, 335), (224, 704, 1387, 951), (704, 81, 702, 1387), (591, 1388, 512, 39), (111, 956, 1388, 591), (956, 336, 954, 1388), (399, 1389, 956, 111), (0, 398, 1389, 399), (398, 110, 955, 1389), (955, 1390, 957, 336), (110, 590, 1390, 955), (590, 38, 511, 1390), (703, 1391, 513, 81), (223, 960, 1391, 703), (960, 337, 958, 1391), (511, 1392, 960, 223), (38, 638, 1392, 511), (638, 158, 959, 1392), (959, 1393, 961, 337), (158, 446, 1393, 959), (446, 8, 411, 1393), (459, 1394, 413, 20), (171, 964, 1394, 459), (964, 338, 962, 1394), (651, 1395, 964, 171), (51, 516, 1395, 651), (516, 228, 963, 1395), (963, 1396, 965, 338), (228, 708, 1396, 963), (708, 82, 706, 1396), (603, 1397, 516, 51), (123, 968, 1397, 603), (968, 339, 966, 1397), (411, 1398, 968, 123), (8, 434, 1398, 411), (434, 146, 967, 1398), (967, 1399, 969, 339), (146, 626, 1399, 967), (626, 26, 515, 1399), (707, 1400, 517, 82), (227, 972, 1400, 707), (972, 340, 970, 1400), (515, 1401, 972, 227), (26, 578, 1401, 515), (578, 98, 971, 1401), (971, 1402, 973, 340), (98, 386, 1402, 971), (386, 1, 401, 1402), (394, 1403, 408, 5), (106, 976, 1403, 394), (976, 341, 974, 1403), (586, 1404, 976, 106), (34, 520, 1404, 586), (520, 232, 975, 1404), (975, 1405, 977, 341), (232, 712, 1405, 975), (712, 83, 710, 1405), (634, 1406, 520, 34), (154, 980, 1406, 634), (980, 342, 978, 1406), (442, 1407, 980, 154), (16, 416, 1407, 442), (416, 128, 979, 1407), (979, 1408, 981, 342), (128, 608, 1408, 979), (608, 56, 519, 1408), (711, 1409, 521, 83), (231, 984, 1409, 711), (984, 343, 982, 1409), (519, 1410, 984, 231), (56, 656, 1410, 519), (656, 176, 983, 1410), (983, 1411, 985, 343), (176, 464, 1411, 983), (464, 21, 462, 1411), (454, 1412, 416, 16), (166, 988, 1412, 454), (988, 344, 986, 1412), (646, 1413, 988, 166), (46, 524, 1413, 646), (524, 236, 987, 1413), (987, 1414, 989, 344), (236, 716, 1414, 987), (716, 84, 714, 1414), (598, 1415, 524, 46), (118, 992, 1415, 598), (992, 345, 990, 1415), (406, 1416, 992, 118), (4, 407, 1416, 406), (407, 119, 991, 1416), (991, 1417, 993, 345), (119, 599, 1417, 991), (599, 47, 523, 1417), (715, 1418, 525, 84), (235, 996, 1418, 715), (996, 346, 994, 1418), (523, 1419, 996, 235), (47, 647, 1419, 523), (647, 167, 995, 1419), (995, 1420, 997, 346), (167, 455, 1420, 995), (455, 17, 415, 1420), (463, 1421, 417, 21), (175, 1000, 1421, 463), (1000, 347, 998, 1421), (655, 1422, 1000, 175), (55, 528, 1422, 655), (528, 240, 999, 1422), (999, 1423, 1001, 347), (240, 720, 1423, 999), (720, 85, 718, 1423), (607, 1424, 528, 55), (127, 1004, 1424, 607), (1004, 348, 1002, 1424), (415, 1425, 1004, 127), (17, 443, 1425, 415), (443, 155, 1003, 1425), (1003, 1426, 1005, 348), (155, 635, 1426, 1003), (635, 35, 527, 1426), (719, 1427, 529, 85), (239, 1008, 1427, 719), (1008, 349, 1006, 1427), (527, 1428, 1008, 239), (35, 587, 1428, 527), (587, 107, 1007, 1428), (1007, 1429, 1009, 349), (107, 395, 1429, 1007), (395, 7, 397, 1429), (386, 1430, 402, 1), (98, 1012, 1430, 386), (1012, 350, 1010, 1430), (578, 1431, 1012, 98), (26, 532, 1431, 578), (532, 244, 1011, 1431), (1011, 1432, 1013, 350), (244, 724, 1432, 1011), (724, 86, 722, 1432), (626, 1433, 532, 26), (146, 1016, 1433, 626), (1016, 351, 1014, 1433), (434, 1434, 1016, 146), (8, 420, 1434, 434), (420, 132, 1015, 1434), (1015, 1435, 1017, 351), (132, 612, 1435, 1015), (612, 60, 531, 1435), (723, 1436, 533, 86), (243, 1020, 1436, 723), (1020, 352, 1018, 1436), (531, 1437, 1020, 243), (60, 660, 1437, 531), (660, 180, 1019, 1437), (1019, 1438, 1021, 352), (180, 468, 1438, 1019), (468, 22, 466, 1438), (446, 1439, 420, 8), (158, 1024, 1439, 446), (1024, 353, 1022, 1439), (638, 1440, 1024, 158), (38, 536, 1440, 638), (536, 248, 1023, 1440), (1023, 1441, 1025, 353), (248, 728, 1441, 1023), (728, 87, 726, 1441), (590, 1442, 536, 38), (110, 1028, 1442, 590), (1028, 354, 1026, 1442), (398, 1443, 1028, 110), (0, 400, 1443, 398), (400, 112, 1027, 1443), (1027, 1444, 1029, 354), (112, 592, 1444, 1027), (592, 40, 535, 1444), (727, 1445, 537, 87), (247, 1032, 1445, 727), (1032, 355, 1030, 1445), (535, 1446, 1032, 247), (40, 640, 1446, 535), (640, 160, 1031, 1446), (1031, 1447, 1033, 355), (160, 448, 1447, 1031), (448, 10, 419, 1447), (467, 1448, 421, 22), (179, 1036, 1448, 467), (1036, 356, 1034, 1448), (659, 1449, 1036, 179), (59, 540, 1449, 659), (540, 252, 1035, 1449), (1035, 1450, 1037, 356), (252, 732, 1450, 1035), (732, 88, 730, 1450), (611, 1451, 540, 59), (131, 1040, 1451, 611), (1040, 357, 1038, 1451), (419, 1452, 1040, 131), (10, 436, 1452, 419), (436, 148, 1039, 1452), (1039, 1453, 1041, 357), (148, 628, 1453, 1039), (628, 28, 539, 1453), (731, 1454, 541, 88), (251, 1044, 1454, 731), (1044, 358, 1042, 1454), (539, 1455, 1044, 251), (28, 580, 1455, 539), (580, 100, 1043, 1455), (1043, 1456, 1045, 358), (100, 388, 1456, 1043), (388, 4, 406, 1456), (389, 1457, 404, 2), (101, 1048, 1457, 389), (1048, 359, 1046, 1457), (581, 1458, 1048, 101), (29, 544, 1458, 581), (544, 256, 1047, 1458), (1047, 1459, 1049, 359), (256, 736, 1459, 1047), (736, 89, 734, 1459), (629, 1460, 544, 29), (149, 1052, 1460, 629), (1052, 360, 1050, 1460), (437, 1461, 1052, 149), (11, 424, 1461, 437), (424, 136, 1051, 1461), (1051, 1462, 1053, 360), (136, 616, 1462, 1051), (616, 64, 543, 1462), (735, 1463, 545, 89), (255, 1056, 1463, 735), (1056, 361, 1054, 1463), (543, 1464, 1056, 255), (64, 664, 1464, 543), (664, 184, 1055, 1464), (1055, 1465, 1057, 361), (184, 472, 1465, 1055), (472, 23, 470, 1465), (449, 1466, 424, 11), (161, 1060, 1466, 449), (1060, 362, 1058, 1466), (641, 1467, 1060, 161), (41, 548, 1467, 641), (548, 260, 1059, 1467), (1059, 1468, 1061, 362), (260, 740, 1468, 1059), (740, 90, 738, 1468), (593, 1469, 548, 41), (113, 1064, 1469, 593), (1064, 363, 1062, 1469), (401, 1470, 1064, 113), (1, 402, 1470, 401), (402, 114, 1063, 1470), (1063, 1471, 1065, 363), (114, 594, 1471, 1063), (594, 42, 547, 1471), (739, 1472, 549, 90), (259, 1068, 1472, 739), (1068, 364, 1066, 1472), (547, 1473, 1068, 259), (42, 642, 1473, 547), (642, 162, 1067, 1473), (1067, 1474, 1069, 364), (162, 450, 1474, 1067), (450, 12, 423, 1474), (471, 1475, 425, 23), (183, 1072, 1475, 471), (1072, 365, 1070, 1475), (663, 1476, 1072, 183), (63, 552, 1476, 663), (552, 264, 1071, 1476), (1071, 1477, 1073, 365), (264, 744, 1477, 1071), (744, 91, 742, 1477), (615, 1478, 552, 63), (135, 1076, 1478, 615), (1076, 366, 1074, 1478), (423, 1479, 1076, 135), (12, 438, 1479, 423), (438, 150, 1075, 1479), (1075, 1480, 1077, 366), (150, 630, 1480, 1075), (630, 30, 551, 1480), (743, 1481, 553, 91), (263, 1080, 1481, 743), (1080, 367, 1078, 1481), (551, 1482, 1080, 263), (30, 582, 1482, 551), (582, 102, 1079, 1482), (1079, 1483, 1081, 367), (102, 390, 1483, 1079), (390, 5, 408, 1483), (391, 1484, 405, 3), (103, 1084, 1484, 391), (1084, 368, 1082, 1484), (583, 1485, 1084, 103), (31, 556, 1485, 583), (556, 268, 1083, 1485), (1083, 1486, 1085, 368), (268, 748, 1486, 1083), (748, 92, 746, 1486), (631, 1487, 556, 31), (151, 1088, 1487, 631), (1088, 369, 1086, 1487), (439, 1488, 1088, 151), (13, 428, 1488, 439), (428, 140, 1087, 1488), (1087, 1489, 1089, 369), (140, 620, 1489, 1087), (620, 68, 555, 1489), (747, 1490, 557, 92), (267, 1092, 1490, 747), (1092, 370, 1090, 1490), (555, 1491, 1092, 267), (68, 668, 1491, 555), (668, 188, 1091, 1491), (1091, 1492, 1093, 370), (188, 476, 1492, 1091), (476, 24, 474, 1492), (451, 1493, 428, 13), (163, 1096, 1493, 451), (1096, 371, 1094, 1493), (643, 1494, 1096, 163), (43, 560, 1494, 643), (560, 272, 1095, 1494), (1095, 1495, 1097, 371), (272, 752, 1495, 1095), (752, 93, 750, 1495), (595, 1496, 560, 43), (115, 1100, 1496, 595), (1100, 372, 1098, 1496), (403, 1497, 1100, 115), (2, 404, 1497, 403), (404, 116, 1099, 1497), (1099, 1498, 1101, 372), (116, 596, 1498, 1099), (596, 44, 559, 1498), (751, 1499, 561, 93), (271, 1104, 1499, 751), (1104, 373, 1102, 1499), (559, 1500, 1104, 271), (44, 644, 1500, 559), (644, 164, 1103, 1500), (1103, 1501, 1105, 373), (164, 452, 1501, 1103), (452, 14, 427, 1501), (475, 1502, 429, 24), (187, 1108, 1502, 475), (1108, 374, 1106, 1502), (667, 1503, 1108, 187), (67, 564, 1503, 667), (564, 276, 1107, 1503), (1107, 1504, 1109, 374), (276, 756, 1504, 1107), (756, 94, 754, 1504), (619, 1505, 564, 67), (139, 1112, 1505, 619), (1112, 375, 1110, 1505), (427, 1506, 1112, 139), (14, 440, 1506, 427), (440, 152, 1111, 1506), (1111, 1507, 1113, 375), (152, 632, 1507, 1111), (632, 32, 563, 1507), (755, 1508, 565, 94), (275, 1116, 1508, 755), (1116, 376, 1114, 1508), (563, 1509, 1116, 275), (32, 584, 1509, 563), (584, 104, 1115, 1509), (1115, 1510, 1117, 376), (104, 392, 1510, 1115), (392, 6, 409, 1510), (395, 1511, 393, 7), (107, 1120, 1511, 395), (1120, 377, 1118, 1511), (587, 1512, 1120, 107), (35, 568, 1512, 587), (568, 280, 1119, 1512), (1119, 1513, 1121, 377), (280, 760, 1513, 1119), (760, 95, 758, 1513), (635, 1514, 568, 35), (155, 1124, 1514, 635), (1124, 378, 1122, 1514), (443, 1515, 1124, 155), (17, 432, 1515, 443), (432, 144, 1123, 1515), (1123, 1516, 1125, 378), (144, 624, 1516, 1123), (624, 72, 567, 1516), (759, 1517, 569, 95), (279, 1128, 1517, 759), (1128, 379, 1126, 1517), (567, 1518, 1128, 279), (72, 672, 1518, 567), (672, 192, 1127, 1518), (1127, 1519, 1129, 379), (192, 480, 1519, 1127), (480, 25, 478, 1519), (455, 1520, 432, 17), (167, 1132, 1520, 455), (1132, 380, 1130, 1520), (647, 1521, 1132, 167), (47, 572, 1521, 647), (572, 284, 1131, 1521), (1131, 1522, 1133, 380), (284, 764, 1522, 1131), (764, 96, 762, 1522), (599, 1523, 572, 47), (119, 1136, 1523, 599), (1136, 381, 1134, 1523), (407, 1524, 1136, 119), (4, 388, 1524, 407), (388, 100, 1135, 1524), (1135, 1525, 1137, 381), (100, 580, 1525, 1135), (580, 28, 571, 1525), (763, 1526, 573, 96), (283, 1140, 1526, 763), (1140, 382, 1138, 1526), (571, 1527, 1140, 283), (28, 628, 1527, 571), (628, 148, 1139, 1527), (1139, 1528, 1141, 382), (148, 436, 1528, 1139), (436, 10, 431, 1528), (479, 1529, 433, 25), (191, 1144, 1529, 479), (1144, 383, 1142, 1529), (671, 1530, 1144, 191), (71, 576, 1530, 671), (576, 288, 1143, 1530), (1143, 1531, 1145, 383), (288, 768, 1531, 1143), (768, 97, 766, 1531), (623, 1532, 576, 71), (143, 1148, 1532, 623), (1148, 384, 1146, 1532), (431, 1533, 1148, 143), (10, 448, 1533, 431), (448, 160, 1147, 1533), (1147, 1534, 1149, 384), (160, 640, 1534, 1147), (640, 40, 575, 1534), (767, 1535, 577, 97), (287, 1152, 1535, 767), (1152, 385, 1150, 1535), (575, 1536, 1152, 287), (40, 592, 1536, 575), (592, 112, 1151, 1536), (1151, 1537, 1153, 385), (112, 400, 1537, 1151), (400, 0, 399, 1537)])
me_cube.materials.append(mat_material)
me_cube.use_remesh_preserve_volume = False
me_cube.use_remesh_preserve_attributes = False
me_cube.use_mirror_vertex_groups = False
me_cube.update()

# ---- objects
ob_cube = bpy.data.objects.new('Cube', me_cube)
ob_lamp = bpy.data.objects.new('Lamp', light_lamp)
ob_camera = bpy.data.objects.new('Camera', cam_camera)

# ---- transforms, parenting, visibility, modifiers, constraints
ob_cube.location = (0.0, 0.0, 0.0)
ob_cube.rotation_euler = (0.0, 0.0, 1.571)
ob_cube.scale = (2.001, 2.001, 2.001)
ob_cube.lock_rotations_4d = False
ob_cube.empty_display_type = 'ARROWS'
ob_cube.lineart.crease_threshold = 0.0
ob_lamp.location = (4.076, 1.005, 5.904)
ob_lamp.rotation_euler = (0.6503, 0.05522, 1.866)
ob_lamp.lock_rotations_4d = False
ob_lamp.empty_display_type = 'ARROWS'
ob_lamp.color = (0.0, 0.0, 0.0, 0.0)
ob_lamp.lineart.crease_threshold = 0.0
ob_camera.location = (7.481, -6.508, 5.344)
ob_camera.rotation_euler = (1.109, 0.01082, 0.8149)
ob_camera.lock_rotations_4d = False
ob_camera.empty_display_type = 'ARROWS'
ob_camera.color = (0.0, 0.0, 0.0, 0.0)
ob_camera.display_type = 'WIRE'
ob_camera.lineart.crease_threshold = 0.0

# ---- collection membership
col_collection_1.objects.link(ob_cube)
col_collection_1.objects.link(ob_lamp)
col_collection_1.objects.link(ob_camera)

# ---- scene / render settings (as saved in the file)
scene.camera = ob_camera
scene.frame_start = 1; scene.frame_end = 250; scene.frame_set(1)
scene.render.engine = 'BLENDER_EEVEE_NEXT'
scene.render.image_settings.color_mode = 'RGB'
scene.render.image_settings.compression = 90
scene.render.resolution_percentage = 50
scene.render.dither_intensity = 0.0
scene.cycles.use_denoising = False
scene.cycles.samples = 10
scene.cycles.sampling_pattern = 'TABULATED_SOBOL'
scene.cycles.light_sampling_threshold = 0.0
scene.cycles.use_adaptive_sampling = False
scene.cycles.use_light_tree = False
scene.cycles.blur_glossy = 0.0
scene.cycles.volume_bounces = 1
scene.cycles.pixel_filter_type = 'GAUSSIAN'
scene.cycles.sample_clamp_indirect = 0.0
scene.view_settings.view_transform = 'Standard'
bpy.context.view_layer.update()
